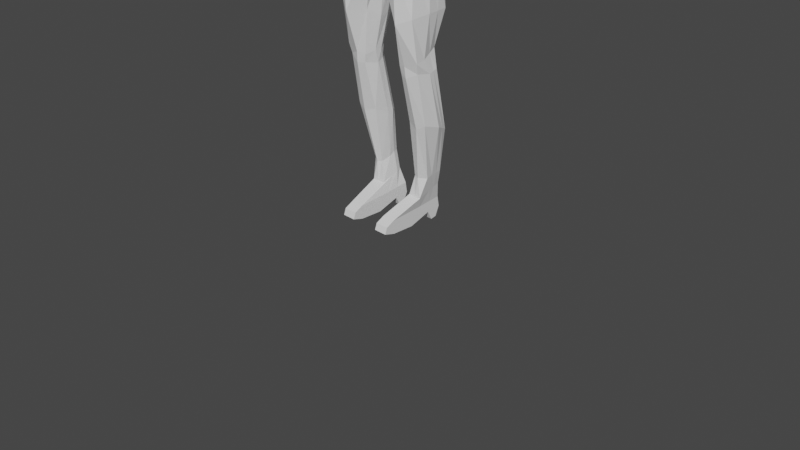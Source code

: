 # Source: walking.blend  (saved by Blender 2.80.75; exported with 4.5.12 LTS)
import bpy
from mathutils import Matrix  # noqa: F401  (used for matrix-valued properties, if any)

bpy.ops.wm.read_factory_settings(use_empty=True)
scene = bpy.context.scene
scene.name = 'Scene'

# ---- collections
col_collection = bpy.data.collections.new('Collection'); scene.collection.children.link(col_collection)

# ---- world
world_world = bpy.data.worlds.new('World'); scene.world = world_world
world_world.use_nodes = True; world_world.node_tree.nodes.clear()
_N = world_world.node_tree.nodes; _L = world_world.node_tree.links
n0 = _N.new('ShaderNodeOutputWorld'); n0.name = 'World Output'; n0.location = (300, 300)
n1 = _N.new('ShaderNodeBackground'); n1.name = 'Background'; n1.location = (10, 300)
n1.inputs[0].default_value = (0.05088, 0.05088, 0.05088, 1.0)
_L.new(n1.outputs[0], n0.inputs[0])
n0.is_active_output = True
world_world.color = (0.05088, 0.05088, 0.05088)
world_world.use_sun_shadow = False
world_world.sun_shadow_jitter_overblur = 0.0

# ---- cameras
cam_camera = bpy.data.cameras.new('Camera')
cam_camera.clip_end = 100.0
cam_camera.ortho_scale = 7.314

# ---- meshes
me_cube = bpy.data.meshes.new('Cube')
me_cube.from_pydata([(-0.2588, -0.2378, 3.463), (-0.2626, -0.2305, 3.72), (-0.2278, 0.2073, 3.456), (-0.2214, 0.2184, 3.578), (1.124e-18, 0.3099, 4.006), (-0.004493, -0.2829, 3.995), (-0.3076, 0.2747, 3.974), (-0.3454, -0.2459, 3.984), (4.385e-17, 0.2187, 3.42), (-3.936e-17, 0.2187, 3.604), (4.966e-17, -0.3386, 3.446), (2.249e-18, -0.3149, 3.792), (-0.3411, -0.1792, 4.149), (-0.3386, 0.2795, 4.145), (1.124e-18, 0.2795, 4.196), (3.373e-18, -0.2289, 4.206), (-0.2873, -0.05104, 4.48), (-0.2667, 0.1642, 4.488), (-2.249e-18, 0.1529, 4.51), (-6.747e-18, -0.06681, 4.49), (4.966e-17, -0.3386, 3.446), (2.249e-18, -0.3149, 3.792), (-0.3886, 0.2664, 3.141), (-0.3283, -0.2612, 3.187), (-0.09944, 0.278, 2.899), (4.966e-17, -0.3695, 2.788), (4.966e-17, -0.3695, 2.788), (-0.48, 0.1025, 2.705), (-0.4631, -0.2618, 2.687), (-0.1221, 0.1573, 2.688), (-0.06864, -0.2954, 2.667), (-0.4465, 0.01935, 1.898), (-0.4671, -0.2183, 1.787), (-0.2061, -0.007127, 1.794), (-0.2361, -0.2142, 1.72), (-0.3718, 0.1959, 0.5948), (-0.3718, 0.02527, 0.5571), (-0.2433, 0.1943, 0.6349), (-0.2387, -0.01175, 0.5616), (-0.3334, 0.2096, 0.4436), (-0.3334, -0.03778, 0.3483), (-0.2075, 0.2037, 0.4413), (-0.1868, -0.03778, 0.3484), (-0.434, 0.2313, 3.066), (-0.3984, -0.2829, 3.01), (-0.03552, -0.3579, 2.752), (-0.448, 0.1781, 1.061), (-0.4593, -0.1004, 1.157), (-0.2406, -0.08905, 1.143), (-0.2412, 0.1603, 1.085), (-0.3036, 0.108, 0.1479), (-0.3036, -0.3547, 0.06444), (-0.1569, 0.108, 0.1481), (-0.1569, -0.3547, 0.06458), (-0.4642, -0.282, 2.209), (-0.1808, -0.2358, 2.17), (-0.5191, 0.08166, 2.264), (-0.1804, 0.07202, 2.13), (-0.2934, 0.2636, 3.219), (-0.2874, -0.2469, 3.304), (4.966e-17, -0.3541, 3.117), (6.802e-17, 0.3134, 2.982), (-0.4493, -0.1937, 1.683), (-0.2407, 0.02061, 1.695), (-0.4809, 0.01991, 1.702), (-0.2539, -0.2064, 1.632), (-0.1234, 0.2263, 3.431), (-0.192, 0.3099, 4.02), (-0.1402, -0.3149, 3.756), (-0.2079, -0.2924, 4.019), (-0.1402, 0.2187, 3.568), (-0.1492, -0.3386, 3.446), (-0.1807, 0.2795, 4.169), (-0.1807, -0.2289, 4.179), (-0.1322, 0.1529, 4.574), (-0.1322, -0.06681, 4.554), (-0.1492, -0.3386, 3.446), (-0.1402, -0.3149, 3.756), (-0.1978, 0.3439, 2.896), (-0.2071, -0.3695, 3.066), (-0.3245, 0.1676, 2.678), (-0.3245, -0.3897, 2.704), (-0.3368, 0.05093, 1.817), (-0.3266, -0.2426, 1.738), (-0.3021, 0.2048, 0.6085), (-0.2917, -0.027, 0.5545), (-0.265, 0.2096, 0.4437), (-0.265, -0.03778, 0.3483), (-0.2747, -0.3791, 2.953), (-0.3273, 0.2996, 2.85), (-0.363, -0.1224, 1.103), (-0.3577, 0.2279, 1.011), (-0.2352, 0.108, 0.148), (-0.2352, -0.3547, 0.06451), (-0.333, 0.1502, 2.194), (-0.333, -0.3649, 2.154), (-0.1672, 0.3867, 3.041), (-0.1672, -0.3541, 3.269), (-0.3397, 0.06578, 1.741), (-0.3339, -0.2317, 1.623), (-0.2803, -0.05707, 3.452), (-0.2626, -0.04811, 3.63), (-0.3597, -0.002532, 4.031), (1.124e-18, -0.002532, 4.006), (-1.855e-17, -0.04811, 3.698), (4.676e-17, -0.05992, 3.433), (-0.3386, 0.02532, 4.15), (2.249e-18, 0.02532, 4.201), (-0.2795, 0.04304, 4.5), (-4.498e-18, 0.04304, 4.5), (-0.4089, -0.05637, 3.224), (-0.0002641, -0.05627, 2.778), (-0.5335, -0.1381, 2.686), (-0.06723, -0.111, 2.693), (-0.4705, -0.1278, 1.814), (-0.1905, -0.1268, 1.752), (-0.3718, 0.08741, 0.5775), (-0.2242, 0.0863, 0.5963), (-0.3334, 0.08591, 0.396), (-0.1868, 0.08591, 0.3961), (-0.04698, -0.07813, 2.723), (-0.4933, -0.07781, 3.1), (-0.2131, 0.05522, 1.072), (-0.4871, 0.05522, 1.114), (-0.3036, -0.1162, 0.0665), (-0.1569, -0.1162, 0.06663), (-0.1302, -0.1073, 2.094), (-0.5103, -0.1073, 2.244), (6.503e-17, -0.01421, 3.021), (-0.3333, -0.01536, 3.283), (-0.4809, -0.06517, 1.668), (-0.199, -0.08459, 1.622), (-0.2352, -0.1162, 0.06656), (-0.1322, 0.04304, 4.564), (-0.3038, -0.3604, 0.2083), (-0.1571, -0.3604, 0.2084), (-0.3038, 0.2384, 0.278), (-0.1571, 0.2384, 0.2782), (-0.2354, 0.2384, 0.2781), (-0.2354, -0.3604, 0.2083), (-0.1571, -0.00403, 0.2453), (-0.3038, -0.00403, 0.2452), (-0.2352, -0.47, 0.09409), (-0.1569, -0.47, 0.09416), (-0.3038, -0.4473, 0.1605), (-0.3036, -0.47, 0.09403), (-0.2354, -0.4473, 0.1606), (-0.1572, -0.4473, 0.1606), (-0.2351, 0.1557, 0.05517), (-0.3034, 0.1557, 0.05511), (-0.3037, 0.2149, 0.06921), (-0.1568, 0.1557, 0.05525), (-0.2353, 0.2149, 0.06927), (-0.157, 0.2149, 0.06934), (-0.3037, 0.2564, 0.1709), (-0.3035, 0.1334, 0.09849), (-0.2353, 0.2564, 0.171), (-0.1569, 0.1334, 0.09863), (-0.1571, 0.2564, 0.171), (-0.2351, 0.1334, 0.09856), (-4.685e-18, -0.4035, 5.462), (2.889e-17, -0.3262, 4.736), (2.343e-18, 0.3578, 5.494), (1.406e-17, 0.3543, 4.669), (-0.3191, -0.3262, 4.796), (-0.3478, -0.367, 5.424), (-0.2917, 0.3403, 4.703), (-0.3492, 0.3183, 5.458), (0.0, -0.4387, 4.96), (3.123e-18, -0.4739, 5.267), (-2.421e-17, 0.4985, 4.851), (3.904e-18, 0.5161, 5.27), (-0.3689, -0.4182, 4.942), (-0.393, -0.4257, 5.296), (-0.3836, 0.413, 5.33), (-0.3542, 0.4689, 4.892), (-7.809e-19, 0.189, 5.605), (-4.685e-18, -0.2171, 5.637), (-0.241, 0.1865, 5.55), (-0.2374, -0.2171, 5.576), (-6.247e-18, 0.5336, 5.064), (-0.3941, 0.4498, 5.111), (-6.247e-18, -0.393, 5.064), (-0.3597, -0.4009, 5.056), (2.147e-17, 0.01407, 4.702), (-1.171e-18, -0.02286, 5.478), (-0.3191, 0.01407, 4.762), (-0.3508, -0.02286, 5.457), (-0.4176, 0.02989, 4.867), (-0.4176, 0.0211, 5.286), (-5.466e-18, -0.01407, 5.634), (-0.2374, -0.01407, 5.572), (-0.4387, 0.07033, 5.054), (-0.2152, -0.3262, 4.776), (-0.1575, 0.3681, 5.503), (-0.1628, 0.3679, 4.679), (-0.2365, -0.4035, 5.448), (-0.2815, -0.4387, 4.934), (-0.2815, -0.4739, 5.279), (-0.2105, 0.5135, 4.851), (-0.2224, 0.5173, 5.285), (-0.1601, 0.189, 5.589), (-0.1601, -0.2171, 5.596), (-0.2216, 0.5503, 5.065), (-0.2958, -0.393, 5.057), (-0.1546, -0.01414, 5.626), (-0.2152, 0.01407, 4.743), (-0.6123, 0.02468, 4.197), (-0.5872, 0.2312, 4.204), (-0.4618, 0.0424, 4.398), (-0.4776, 0.1724, 4.38), (-0.4705, -0.06322, 4.378), (-0.6147, -0.1429, 4.199), (-0.6837, 0.2637, 3.561), (-0.6912, 0.4127, 3.576), (-0.7038, 0.149, 3.593), (-0.8366, 0.2595, 3.665), (-0.8526, 0.3488, 3.655), (-0.8445, 0.1647, 3.654), (-1.142, 0.1225, 2.924), (-2.249e-18, 0.1391, 4.659), (-0.1136, 0.1391, 4.69), (-4.498e-18, 0.02926, 4.649), (-0.7026, 0.2664, 3.485), (-0.7308, 0.412, 3.504), (-0.7393, 0.1926, 3.488), (-0.9234, 0.2657, 3.548), (-0.9076, 0.3908, 3.549), (-0.9245, 0.1649, 3.528), (-1.054, 0.1027, 2.815), (-1.087, 0.2215, 2.867), (-1.066, 0.07106, 2.812), (-1.154, 0.1228, 2.889), (-1.171, 0.2198, 2.896), (-1.159, 0.07041, 2.87), (-1.053, 0.1268, 2.663), (-1.096, 0.2447, 2.707), (-1.099, 0.06331, 2.693), (-1.318, 0.1261, 2.721), (-1.29, 0.2297, 2.722), (-1.291, 0.04183, 2.695), (-8.916e-18, -0.0464, 4.649), (-0.1136, -0.0464, 4.679), (-0.1136, 0.02926, 4.68), (-0.2661, -0.236, 3.382), (4.966e-17, -0.3463, 3.281), (0.0004381, 0.2859, 3.195), (-0.2479, 0.2552, 3.32), (-0.1571, -0.3478, 3.358), (-0.145, 0.3134, 3.252), (-0.2964, -0.03707, 3.37), (5.589e-17, -0.03707, 3.227), (-0.3508, 0.1675, 5.465), (-0.3859, 0.2494, 4.879), (-0.4176, 0.2686, 5.287), (-0.2374, 0.08747, 5.57), (-0.4387, 0.302, 5.054), (1.776e-17, 0.1842, 4.686), (5.856e-19, 0.1675, 5.486), (-0.3191, 0.1842, 4.746), (-5.856e-18, 0.08747, 5.632), (-0.2152, 0.1842, 4.726), (-0.1521, 0.09724, 5.614), (2.662e-17, -0.2221, 4.726), (-3.61e-18, -0.2871, 5.467), (-0.3191, -0.2221, 4.785), (-4.924e-18, -0.155, 5.636), (-0.3508, -0.2871, 5.446), (-0.4176, -0.2953, 4.905), (-0.4176, -0.3224, 5.285), (-0.2374, -0.155, 5.575), (-0.4387, -0.2512, 5.054), (-0.1554, -0.1551, 5.609), (-0.2152, -0.2221, 4.766), (-0.3508, -0.155, 5.451), (-0.4176, -0.1327, 4.886), (-0.4176, -0.1507, 5.285), (-0.2374, -0.08454, 5.573), (-0.4387, -0.09045, 5.054), (2.405e-17, -0.104, 4.714), (-2.391e-18, -0.155, 5.472), (-0.3191, -0.104, 4.774), (-5.195e-18, -0.08454, 5.635), (-0.155, -0.08461, 5.617), (-0.2152, -0.104, 4.754), (-0.3639, -0.44, 5.173), (-1.562e-18, -0.4334, 5.165), (-0.2886, -0.4334, 5.168), (-0.4281, -0.2868, 5.169), (-0.4281, -0.1206, 5.17), (-0.03269, -0.3262, 4.742), (-0.02394, 0.3594, 5.495), (-0.03198, 0.5008, 4.851), (-0.03379, 0.5162, 5.272), (-0.02432, 0.189, 5.603), (-0.03367, 0.5362, 5.064), (-0.02349, -0.01408, 5.632), (-0.02473, 0.3564, 4.671), (-0.03593, -0.4035, 5.46), (-0.04278, -0.4387, 4.956), (-0.04278, -0.4739, 5.269), (-0.02432, -0.2171, 5.631), (-0.04494, -0.393, 5.063), (-0.03269, 0.01407, 4.709), (-0.02311, 0.08895, 5.629), (-0.03269, 0.1842, 4.692), (-0.02361, -0.155, 5.632), (-0.03269, -0.2221, 4.732), (-0.03269, -0.104, 4.72), (-0.02355, -0.08455, 5.632), (-0.04386, -0.4334, 5.166), (-0.08396, 0.3613, 4.674), (-0.122, -0.4035, 5.455), (-0.1452, -0.4387, 4.947), (-0.1452, -0.4739, 5.273), (-0.08257, -0.2171, 5.616), (-0.1526, -0.393, 5.06), (-0.111, 0.01407, 4.723), (-0.111, 0.1842, 4.707), (-0.111, -0.2221, 4.746), (-0.111, -0.104, 4.735), (-0.1489, -0.4334, 5.166), (-0.111, -0.3262, 4.757), (-0.08126, 0.3631, 5.499), (-0.1086, 0.5062, 4.851), (-0.1147, 0.5167, 5.278), (-0.08257, 0.189, 5.597), (-0.1143, 0.5422, 5.064), (-0.07976, -0.01411, 5.63), (-0.07847, 0.09251, 5.623), (-0.08015, -0.155, 5.622), (-0.07995, -0.08458, 5.626), (-0.2626, 0.09238, 3.581), (-0.3597, 0.162, 4.031), (-0.3386, 0.1591, 4.148), (-0.2795, 0.1009, 4.505), (-0.04634, 0.08263, 2.734), (-0.2109, 0.1164, 1.08), (-0.1393, -0.0136, 2.11), (6.917e-17, 0.1892, 2.989), (-0.201, -0.02547, 1.662), (-0.2545, 0.08966, 3.454), (1.124e-18, 0.162, 4.006), (-2.951e-17, 0.09238, 3.649), (4.523e-17, 0.08679, 3.426), (1.657e-18, 0.1591, 4.198), (-3.314e-18, 0.1009, 4.505), (-0.4198, 0.1085, 3.179), (-0.0004031, 0.122, 2.775), (-0.5538, -0.02918, 2.698), (-0.06723, 0.0357, 2.686), (-0.4579, -0.05032, 1.858), (-0.1838, -0.06003, 1.756), (-0.3718, 0.1445, 0.5866), (-0.2265, 0.1435, 0.6314), (-0.3334, 0.151, 0.4211), (-0.1868, 0.151, 0.4212), (-0.4968, 0.0673, 3.088), (-0.4665, 0.1199, 1.086), (-0.3036, 0.001813, 0.1094), (-0.1569, 0.001813, 0.1095), (-0.5149, -0.007821, 2.254), (-0.3195, 0.1489, 3.252), (-0.4809, -0.02038, 1.686), (-0.2352, 0.001813, 0.1094), (-0.1322, 0.1009, 4.57), (-0.1571, 0.1236, 0.2626), (-0.3038, 0.1236, 0.2625), (-0.6123, 0.1585, 4.194), (-0.4618, 0.1002, 4.404), (-0.6788, 0.3406, 3.564), (-0.858, 0.3118, 3.658), (-0.1136, 0.0871, 4.685), (-3.314e-18, 0.0871, 4.655), (-0.7013, 0.3604, 3.493), (-0.9221, 0.3597, 3.555), (-1.082, 0.1723, 2.853), (-1.175, 0.1717, 2.911), (-1.056, 0.1916, 2.671), (-1.321, 0.191, 2.729), (-0.2829, 0.1168, 3.34), (-0.4009, 0.04261, 4.432), (-0.4065, -0.0377, 4.419), (-0.5362, -0.1978, 4.18), (-0.5209, 0.2791, 4.176), (-0.4138, 0.1596, 4.415), (-0.7827, 0.1209, 3.641), (-0.8084, 0.4123, 3.633), (-0.8822, 0.113, 3.52), (-0.8473, 0.4445, 3.541), (-1.128, 0.07063, 2.85), (-1.14, 0.2172, 2.91), (-1.235, -0.003896, 2.733), (-1.23, 0.1264, 2.702), (-1.235, 0.2495, 2.718), (-1.233, 0.1912, 2.71), (-0.4009, 0.1005, 4.438), (-0.3431, -0.05101, 4.454), (-0.4296, 0.2793, 4.161), (-0.3402, 0.165, 4.455), (-0.7497, 0.4125, 3.605), (-0.7759, 0.4465, 3.525), (-1.124, 0.2263, 2.892), (-1.142, 0.1266, 2.682), (-1.147, 0.2498, 2.698), (-0.3401, 0.04283, 4.466), (-0.4406, -0.2029, 4.165), (-0.7573, 0.099, 3.598), (-0.7917, 0.1032, 3.465), (-1.097, 0.07084, 2.831), (-1.147, -0.003681, 2.714), (-1.144, 0.1914, 2.691), (-0.3401, 0.1007, 4.471), (-1.423e-18, -0.1521, 4.34), (-0.3148, -0.1522, 4.309), (-0.3065, 0.2295, 4.306), (-4.743e-19, 0.2195, 4.345), (-0.1577, 0.2195, 4.361), (-0.1577, -0.1521, 4.357), (-9.487e-19, 0.03372, 4.343), (-0.5463, -0.1051, 4.284), (-0.5352, 0.2033, 4.287), (-0.541, 0.03308, 4.292), (-0.541, 0.1309, 4.293), (-6.989e-19, 0.1315, 4.344), (-0.4702, 0.2225, 4.289), (-0.4667, -0.1385, 4.297), (-0.3886, -0.1447, 4.305), (-0.3872, 0.2251, 4.3), (-0.3891, 0.2661, 3.14), (-0.3876, 0.2668, 3.139), (-1.147, 0.06743, 2.905), (-1.048, 0.06957, 2.848), (-1.035, 0.1035, 2.851), (-1.068, 0.2238, 2.901), (-1.156, 0.221, 2.931), (-1.061, 0.1745, 2.887), (-1.162, 0.1738, 2.945), (-1.115, 0.06478, 2.886), (-1.124, 0.2215, 2.944), (-1.08, 0.06444, 2.865), (-1.105, 0.2302, 2.926)], [(20, 26), (344, 105), (128, 339), (8, 344)], [(341, 332, 3, 2), (102, 7, 12, 106), (70, 3, 6, 67), (418, 413, 19, 75), (68, 11, 5, 69), (343, 9, 4, 342), (101, 1, 7, 102), (66, 70, 9, 8), (69, 5, 15, 73), (67, 6, 13, 72), (342, 4, 14, 345), (133, 108, 16, 75), (106, 12, 215, 213), (424, 416, 18, 346), (417, 415, 17, 74), (362, 58, 22, 347), (10, 11, 21, 20), (71, 10, 20, 76), (357, 43, 27, 349), (97, 59, 23, 79), (96, 61, 24, 78), (79, 23, 44, 88), (95, 54, 32, 83), (120, 45, 30, 113), (80, 89, 78, 29), (88, 44, 28, 81), (358, 46, 35, 353), (361, 56, 31, 351), (126, 55, 34, 115), (94, 57, 33, 82), (117, 38, 42, 119), (122, 48, 38, 117), (91, 49, 37, 84), (90, 47, 36, 85), (134, 51, 145, 144), (84, 37, 41, 86), (85, 36, 40, 87), (353, 35, 39, 355), (111, 25, 45, 120), (347, 22, 429, 43, 357), (99, 62, 47, 90), (98, 63, 49, 91), (131, 65, 48, 122), (363, 64, 46, 358), (364, 92, 52, 360), (367, 136, 50, 359), (140, 135, 53, 125), (154, 156, 152, 150), (80, 29, 57, 94), (113, 30, 55, 126), (349, 27, 56, 361), (81, 28, 54, 95), (251, 245, 60, 128), (248, 244, 59, 97), (380, 247, 58, 362), (351, 31, 64, 363), (115, 34, 65, 131), (82, 33, 63, 98), (83, 32, 62, 99), (34, 83, 99, 65), (31, 82, 98, 64), (245, 248, 97, 60), (247, 249, 96, 58), (30, 81, 95, 55), (27, 80, 94, 56), (155, 154, 150, 149), (359, 50, 92, 364), (64, 98, 91, 46), (65, 99, 90, 48), (22, 430, 429), (38, 85, 87, 42), (35, 84, 86, 39), (139, 134, 144, 146), (48, 90, 85, 38), (46, 91, 84, 35), (56, 94, 82, 31), (45, 88, 81, 30), (43, 89, 80, 27), (55, 95, 83, 34), (25, 79, 88, 45), (58, 96, 430, 22), (60, 97, 79, 25), (0, 76, 77, 1), (20, 21, 77, 76), (416, 417, 74, 18), (18, 74, 221, 220), (4, 67, 72, 14), (7, 69, 73, 12), (2, 3, 70, 66), (1, 68, 69, 7), (414, 418, 75, 16), (11, 68, 77, 21), (9, 70, 67, 4), (19, 109, 222, 241), (51, 124, 132, 93), (352, 115, 131, 340), (32, 114, 130, 62), (244, 250, 129, 59), (28, 112, 127, 54), (350, 113, 126, 338), (366, 140, 125, 360), (134, 141, 124, 51), (93, 132, 125, 53), (62, 130, 123, 47), (340, 131, 122, 337), (23, 110, 121, 44), (348, 111, 120, 336), (36, 116, 118, 40), (337, 122, 117, 354), (354, 117, 119, 356), (338, 126, 115, 352), (54, 127, 114, 32), (47, 123, 116, 36), (336, 120, 113, 350), (44, 121, 112, 28), (59, 129, 110, 23), (413, 419, 109, 19), (382, 381, 209, 211), (365, 335, 108, 133), (5, 103, 107, 15), (332, 101, 102, 333), (11, 104, 103, 5), (333, 102, 106, 334), (0, 1, 101, 100), (40, 118, 141, 134), (356, 119, 140, 366), (42, 87, 139, 135), (39, 86, 138, 136), (86, 41, 137, 138), (119, 42, 135, 140), (355, 39, 136, 367), (87, 40, 134, 139), (146, 144, 145, 142), (147, 146, 142, 143), (51, 93, 142, 145), (93, 53, 143, 142), (53, 135, 147, 143), (135, 139, 146, 147), (152, 153, 151, 148), (150, 152, 148, 149), (158, 157, 151, 153), (156, 158, 153, 152), (157, 159, 148, 151), (159, 155, 149, 148), (92, 50, 155, 159), (52, 92, 159, 157), (138, 137, 158, 156), (137, 52, 157, 158), (50, 136, 154, 155), (136, 138, 156, 154), (293, 291, 162, 171), (259, 253, 175, 166), (307, 263, 161, 290), (287, 198, 173, 285), (254, 252, 167, 174), (193, 197, 172, 164), (198, 196, 165, 173), (297, 292, 170, 163), (258, 162, 176, 260), (272, 270, 179, 202), (267, 165, 179, 270), (298, 160, 177, 301), (194, 167, 178, 201), (292, 295, 180, 170), (253, 256, 181, 175), (197, 204, 183, 172), (275, 278, 192, 188), (252, 187, 191, 255), (262, 255, 191, 205), (280, 185, 190, 282), (276, 274, 187, 189), (305, 257, 184, 303), (281, 275, 188, 186), (259, 261, 206, 186), (329, 262, 205, 328), (313, 316, 204, 197), (175, 181, 203, 199), (323, 194, 201, 326), (165, 196, 202, 179), (330, 272, 202, 315), (166, 175, 199, 195), (314, 312, 196, 198), (322, 313, 197, 193), (321, 314, 198, 287), (265, 273, 193, 164), (174, 167, 194, 200), (422, 420, 211, 209), (423, 422, 209, 369), (426, 382, 211, 420), (398, 13, 214, 400), (425, 384, 208, 421), (396, 385, 210, 369), (373, 372, 243, 222), (383, 212, 218, 386), (334, 106, 213, 370), (212, 207, 216, 218), (368, 208, 217, 371), (216, 226, 228, 218), (387, 389, 227, 217), (407, 408, 225, 215), (213, 215, 225, 223), (433, 432, 231, 229), (431, 219, 232, 234), (365, 133, 243, 372), (222, 243, 242, 241), (390, 234, 240, 392), (402, 230, 236, 404), (441, 434, 230, 402), (438, 431, 234, 390), (437, 435, 233, 377), (436, 433, 229, 376), (393, 392, 240, 238), (395, 393, 238, 379), (377, 233, 239, 379), (376, 229, 235, 378), (234, 232, 238, 240), (229, 231, 237, 235), (370, 213, 223, 374), (371, 375, 226, 216), (346, 18, 220, 373), (75, 19, 241, 242), (133, 75, 242, 243), (0, 100, 250, 244), (2, 66, 249, 247), (10, 71, 248, 245), (341, 2, 247, 380), (71, 0, 244, 248), (105, 10, 245, 251), (326, 201, 262, 329), (166, 195, 261, 259), (297, 163, 257, 305), (201, 178, 255, 262), (167, 252, 255, 178), (188, 192, 256, 253), (185, 258, 260, 190), (189, 187, 252, 254), (186, 188, 253, 259), (281, 284, 273, 265), (331, 283, 272, 330), (164, 172, 268, 265), (173, 165, 267, 269), (285, 173, 269, 288), (160, 264, 266, 177), (172, 183, 271, 268), (274, 267, 270, 277), (283, 277, 270, 272), (308, 279, 263, 307), (303, 184, 279, 308), (205, 191, 277, 283), (187, 274, 277, 191), (328, 205, 283, 331), (186, 206, 284, 281), (265, 268, 275, 281), (269, 267, 274, 276), (288, 269, 276, 289), (264, 280, 282, 266), (268, 271, 278, 275), (316, 321, 287, 204), (204, 287, 285, 183), (325, 327, 203, 200), (200, 203, 181, 174), (174, 181, 256, 254), (254, 256, 192, 189), (189, 192, 278, 276), (278, 271, 288, 289), (271, 183, 285, 288), (171, 180, 295, 293), (182, 286, 310, 302), (190, 296, 309, 282), (317, 303, 308, 320), (320, 308, 307, 319), (282, 309, 306, 266), (311, 297, 305, 318), (176, 294, 304, 260), (286, 169, 300, 310), (161, 168, 299, 290), (169, 160, 298, 300), (266, 306, 301, 177), (162, 291, 294, 176), (168, 182, 302, 299), (260, 304, 296, 190), (318, 305, 303, 317), (324, 327, 295, 292), (312, 298, 301, 315), (311, 324, 292, 297), (319, 307, 290, 322), (325, 323, 291, 293), (200, 194, 323, 325), (273, 319, 322, 193), (195, 199, 324, 311), (196, 312, 315, 202), (199, 203, 327, 324), (261, 318, 317, 206), (195, 311, 318, 261), (284, 320, 319, 273), (206, 317, 320, 284), (293, 295, 327, 325), (302, 310, 321, 316), (296, 328, 331, 309), (309, 331, 330, 306), (294, 326, 329, 304), (310, 300, 314, 321), (290, 299, 313, 322), (300, 298, 312, 314), (306, 330, 315, 301), (291, 323, 326, 294), (299, 302, 316, 313), (304, 329, 328, 296), (100, 341, 380, 250), (109, 346, 373, 222), (217, 227, 375, 371), (214, 370, 374, 224), (230, 376, 378, 236), (232, 377, 379, 238), (394, 395, 379, 239), (434, 436, 376, 230), (219, 437, 377, 232), (74, 365, 372, 221), (207, 368, 371, 216), (13, 334, 370, 214), (220, 221, 372, 373), (381, 396, 369, 209), (421, 423, 369, 210), (118, 355, 367, 141), (41, 356, 366, 137), (6, 333, 334, 13), (3, 332, 333, 6), (74, 17, 335, 365), (61, 339, 348, 24), (57, 338, 352, 33), (37, 354, 356, 41), (49, 337, 354, 37), (63, 340, 337, 49), (137, 366, 360, 52), (29, 350, 338, 57), (33, 352, 340, 63), (124, 359, 364, 132), (114, 351, 363, 130), (250, 380, 362, 129), (112, 349, 361, 127), (141, 367, 359, 124), (132, 364, 360, 125), (130, 363, 358, 123), (110, 347, 357, 121), (116, 353, 355, 118), (127, 361, 351, 114), (123, 358, 353, 116), (121, 357, 349, 112), (129, 362, 347, 110), (419, 424, 346, 109), (103, 342, 345, 107), (104, 343, 342, 103), (100, 101, 332, 341), (405, 412, 396, 381), (404, 411, 395, 394), (411, 403, 393, 395), (403, 410, 392, 393), (440, 438, 390, 409), (435, 439, 391, 233), (233, 391, 394, 239), (409, 390, 392, 410), (218, 228, 388, 386), (400, 401, 389, 387), (406, 383, 386, 407), (412, 399, 385, 396), (428, 398, 384, 425), (208, 384, 387, 217), (427, 397, 382, 426), (397, 405, 381, 382), (16, 108, 405, 397), (414, 16, 397, 427), (415, 13, 398, 428), (335, 17, 399, 412), (12, 406, 407, 215), (214, 224, 401, 400), (231, 409, 410, 237), (432, 440, 409, 231), (235, 237, 410, 403), (378, 235, 403, 411), (236, 378, 411, 404), (108, 335, 412, 405), (439, 441, 402, 391), (391, 402, 404, 394), (386, 388, 408, 407), (384, 398, 400, 387), (17, 415, 428, 399), (12, 414, 427, 406), (406, 427, 426, 383), (399, 428, 425, 385), (107, 345, 424, 419), (208, 368, 423, 421), (385, 425, 421, 210), (383, 426, 420, 212), (368, 207, 422, 423), (207, 212, 420, 422), (15, 107, 419, 413), (12, 73, 418, 414), (14, 72, 417, 416), (72, 13, 415, 417), (345, 14, 416, 424), (73, 15, 413, 418), (249, 66, 8, 246), (96, 249, 246, 61), (348, 336, 29), (350, 29, 336), (24, 348, 29, 78), (389, 401, 441, 439), (429, 430, 78, 89, 43), (430, 96, 78), (225, 408, 440, 432), (227, 389, 439, 435), (408, 388, 438, 440), (226, 375, 437, 219), (224, 374, 436, 434), (374, 223, 433, 436), (375, 227, 435, 437), (388, 228, 431, 438), (401, 224, 434, 441), (228, 226, 219, 431), (223, 225, 432, 433)])
_uv = me_cube.uv_layers.new(name='UVMap')
_uv.uv.foreach_set('vector', [0.375, 0.1908, 0.625, 0.1908, 0.625, 0.25, 0.375, 0.25, 0.625, 0.125, 0.625, 0.0, 0.625, 0.0, 0.625, 0.125, 0.625, 0.3083, 0.625, 0.25, 0.625, 0.25, 0.625, 0.3083, 0.625, 0.9417, 0.625, 0.875, 0.625, 0.875, 0.625, 0.9417, 0.625, 0.9417, 0.625, 0.875, 0.625, 0.875, 0.625, 0.9417, 0.0, 0.0, 0.0, 0.0, 0.0, 0.0, 0.0, 0.0, 0.625, 0.125, 0.625, 0.0, 0.625, 0.0, 0.625, 0.125, 0.375, 0.3083, 0.625, 0.3083, 0.625, 0.375, 0.375, 0.375, 0.625, 0.9417, 0.625, 0.875, 0.625, 0.875, 0.625, 0.9417, 0.625, 0.3083, 0.625, 0.25, 0.625, 0.25, 0.625, 0.3083, 0.0, 0.0, 0.0, 0.0, 0.0, 0.0, 0.0, 0.0, 0.8167, 0.625, 0.875, 0.625, 0.875, 0.75, 0.8167, 0.75, 0.625, 0.125, 0.625, 0.0, 0.625, 0.0, 0.625, 0.125, 0.0, 0.0, 0.0, 0.0, 0.0, 0.0, 0.0, 0.0, 0.625, 0.3083, 0.625, 0.25, 0.625, 0.25, 0.625, 0.3083, 0.375, 0.1908, 0.375, 0.25, 0.375, 0.25, 0.375, 0.1908, 0.0, 0.0, 0.0, 0.0, 0.0, 0.0, 0.0, 0.0, 0.0, 0.0, 0.0, 0.0, 0.0, 0.0, 0.0, 0.0, 0.375, 0.1908, 0.375, 0.25, 0.375, 0.25, 0.375, 0.1908, 0.0, 0.0, 0.0, 0.0, 0.0, 0.0, 0.0, 0.0, 0.375, 0.3083, 0.375, 0.375, 0.375, 0.375, 0.375, 0.3083, 0.0, 0.0, 0.0, 0.0, 0.0, 0.0, 0.0, 0.0, 0.0, 0.0, 0.0, 0.0, 0.0, 0.0, 0.0, 0.0, 0.0, 0.0, 0.0, 0.0, 0.0, 0.0, 0.0, 0.0, 0.375, 0.3083, 0.375, 0.3083, 0.375, 0.3083, 0.375, 0.375, 0.0, 0.0, 0.0, 0.0, 0.0, 0.0, 0.0, 0.0, 0.375, 0.1908, 0.375, 0.25, 0.375, 0.25, 0.375, 0.1908, 0.375, 0.1908, 0.375, 0.25, 0.375, 0.25, 0.375, 0.1908, 0.0, 0.0, 0.0, 0.0, 0.0, 0.0, 0.0, 0.0, 0.375, 0.3083, 0.375, 0.375, 0.375, 0.375, 0.375, 0.3083, 0.0, 0.0, 0.0, 0.0, 0.0, 0.0, 0.0, 0.0, 0.0, 0.0, 0.0, 0.0, 0.0, 0.0, 0.0, 0.0, 0.375, 0.3083, 0.375, 0.375, 0.375, 0.375, 0.375, 0.3083, 0.0, 0.0, 0.0, 0.0, 0.0, 0.0, 0.0, 0.0, 0.375, 0.0, 0.375, 0.0, 0.375, 0.0, 0.375, 0.0, 0.375, 0.3083, 0.375, 0.375, 0.375, 0.375, 0.375, 0.3083, 0.0, 0.0, 0.0, 0.0, 0.0, 0.0, 0.0, 0.0, 0.375, 0.1908, 0.375, 0.25, 0.375, 0.25, 0.375, 0.1908, 0.0, 0.0, 0.0, 0.0, 0.0, 0.0, 0.0, 0.0, 0.375, 0.1908, 0.375, 0.25, 0.375, 0.25, 0.375, 0.25, 0.375, 0.1908, 0.0, 0.0, 0.0, 0.0, 0.0, 0.0, 0.0, 0.0, 0.375, 0.3083, 0.375, 0.375, 0.375, 0.375, 0.375, 0.3083, 0.0, 0.0, 0.0, 0.0, 0.0, 0.0, 0.0, 0.0, 0.375, 0.1908, 0.375, 0.25, 0.375, 0.25, 0.375, 0.1908, 0.2862, 0.2353, 0.375, 0.3083, 0.375, 0.375, 0.2862, 0.2862, 0.375, 0.1908, 0.375, 0.25, 0.375, 0.25, 0.375, 0.1908, 0.0, 0.0, 0.0, 0.0, 0.0, 0.0, 0.0, 0.0, 0.375, 0.25, 0.375, 0.3083, 0.375, 0.3083, 0.375, 0.25, 0.375, 0.3083, 0.375, 0.375, 0.375, 0.375, 0.375, 0.3083, 0.0, 0.0, 0.0, 0.0, 0.0, 0.0, 0.0, 0.0, 0.375, 0.1908, 0.375, 0.25, 0.375, 0.25, 0.375, 0.1908, 0.0, 0.0, 0.0, 0.0, 0.0, 0.0, 0.0, 0.0, 0.0, 0.0, 0.0, 0.0, 0.0, 0.0, 0.0, 0.0, 0.0, 0.0, 0.0, 0.0, 0.0, 0.0, 0.0, 0.0, 0.375, 0.1908, 0.375, 0.25, 0.375, 0.25, 0.375, 0.1908, 0.375, 0.1908, 0.375, 0.25, 0.375, 0.25, 0.375, 0.1908, 0.0, 0.0, 0.0, 0.0, 0.0, 0.0, 0.0, 0.0, 0.375, 0.3083, 0.375, 0.375, 0.375, 0.375, 0.375, 0.3083, 0.0, 0.0, 0.0, 0.0, 0.0, 0.0, 0.0, 0.0, 0.0, 0.0, 0.0, 0.0, 0.0, 0.0, 0.0, 0.0, 0.375, 0.25, 0.375, 0.3083, 0.375, 0.3083, 0.375, 0.25, 0.0, 0.0, 0.0, 0.0, 0.0, 0.0, 0.0, 0.0, 0.375, 0.25, 0.375, 0.3083, 0.375, 0.3083, 0.375, 0.25, 0.0, 0.0, 0.0, 0.0, 0.0, 0.0, 0.0, 0.0, 0.375, 0.25, 0.375, 0.3083, 0.375, 0.3083, 0.375, 0.25, 0.375, 0.25, 0.375, 0.25, 0.375, 0.25, 0.375, 0.25, 0.2862, 0.1908, 0.375, 0.25, 0.375, 0.3083, 0.2862, 0.2353, 0.375, 0.25, 0.375, 0.3083, 0.375, 0.3083, 0.375, 0.25, 0.0, 0.0, 0.0, 0.0, 0.0, 0.0, 0.0, 0.0, 0.375, 0.25, 0.375, 0.2503, 0.375, 0.25, 0.0, 0.0, 0.0, 0.0, 0.0, 0.0, 0.0, 0.0, 0.375, 0.25, 0.375, 0.3083, 0.375, 0.3083, 0.375, 0.25, 0.0, 0.0, 0.0, 0.0, 0.0, 0.0, 0.0, 0.0, 0.0, 0.0, 0.0, 0.0, 0.0, 0.0, 0.0, 0.0, 0.375, 0.25, 0.375, 0.3083, 0.375, 0.3083, 0.375, 0.25, 0.375, 0.25, 0.375, 0.3083, 0.375, 0.3083, 0.375, 0.25, 0.0, 0.0, 0.0, 0.0, 0.0, 0.0, 0.0, 0.0, 0.375, 0.25, 0.375, 0.3083, 0.375, 0.3083, 0.375, 0.25, 0.0, 0.0, 0.0, 0.0, 0.0, 0.0, 0.0, 0.0, 0.0, 0.0, 0.0, 0.0, 0.0, 0.0, 0.0, 0.0, 0.375, 0.25, 0.375, 0.3083, 0.375, 0.2503, 0.375, 0.25, 0.0, 0.0, 0.0, 0.0, 0.0, 0.0, 0.0, 0.0, 0.375, 0.0, 0.375, 0.9417, 0.625, 0.9417, 0.625, 0.0, 0.375, 0.875, 0.625, 0.875, 0.625, 0.9417, 0.375, 0.9417, 0.625, 0.375, 0.625, 0.3083, 0.625, 0.3083, 0.625, 0.375, 0.625, 0.375, 0.625, 0.3083, 0.625, 0.3083, 0.625, 0.375, 0.625, 0.375, 0.625, 0.3083, 0.625, 0.3083, 0.625, 0.375, 0.625, 1.0, 0.625, 0.9417, 0.625, 0.9417, 0.625, 1.0, 0.375, 0.25, 0.625, 0.25, 0.625, 0.3083, 0.375, 0.3083, 0.625, 1.0, 0.625, 0.9417, 0.625, 0.9417, 0.625, 1.0, 0.625, 1.0, 0.625, 0.9417, 0.625, 0.9417, 0.625, 1.0, 0.625, 0.875, 0.625, 0.9417, 0.625, 0.9417, 0.625, 0.875, 0.625, 0.375, 0.625, 0.3083, 0.625, 0.3083, 0.625, 0.375, 0.0, 0.0, 0.0, 0.0, 0.0, 0.0, 0.0, 0.0, 0.0, 0.0, 0.1875, 0.125, 0.1875, 0.1541, 0.0, 0.0, 0.0, 0.0, 0.0, 0.0, 0.0, 0.0, 0.0, 0.0, 0.375, 0.0, 0.375, 0.125, 0.375, 0.125, 0.375, 0.0, 0.375, 7.807e-10, 0.375, 0.125, 0.375, 0.125, 0.375, 1.561e-09, 0.375, 0.0, 0.375, 0.125, 0.375, 0.125, 0.375, 0.0, 0.0, 0.0, 0.0, 0.0, 0.0, 0.0, 0.0, 0.0, 0.0, 0.0, 0.0, 0.0, 0.0, 0.0, 0.0, 0.0, 0.375, 0.0, 0.375, 0.125, 0.375, 0.125, 0.375, 0.0, 0.0, 0.0, 0.1875, 0.1541, 0.1875, 0.1875, 0.0, 0.0, 0.375, 0.0, 0.375, 0.125, 0.375, 0.125, 0.375, 0.0, 0.0, 0.0, 0.0, 0.0, 0.0, 0.0, 0.0, 0.0, 0.375, 0.0, 0.375, 0.125, 0.375, 0.125, 0.375, 0.0, 0.0, 0.0, 0.0, 0.0, 0.0, 0.0, 0.0, 0.0, 0.375, 0.0, 0.375, 0.125, 0.375, 0.125, 0.375, 0.0, 0.0, 0.0, 0.0, 0.0, 0.0, 0.0, 0.0, 0.0, 0.0, 0.0, 0.0, 0.0, 0.0, 0.0, 0.0, 0.0, 0.0, 0.0, 0.0, 0.0, 0.0, 0.0, 0.0, 0.0, 0.375, 0.0, 0.375, 0.125, 0.375, 0.125, 0.375, 0.0, 0.375, 0.0, 0.375, 0.125, 0.375, 0.125, 0.375, 0.0, 0.0, 0.0, 0.0, 0.0, 0.0, 0.0, 0.0, 0.0, 0.375, 0.0, 0.375, 0.125, 0.375, 0.125, 0.375, 0.0, 0.375, 1.561e-09, 0.375, 0.125, 0.375, 0.125, 0.375, 0.0, 0.0, 0.0, 0.0, 0.0, 0.0, 0.0, 0.0, 0.0, 0.875, 0.75, 0.875, 0.625, 0.875, 0.625, 0.875, 0.75, 0.8167, 0.5592, 0.875, 0.5592, 0.875, 0.625, 0.8167, 0.625, 0.0, 0.0, 0.0, 0.0, 0.0, 0.0, 0.0, 0.0, 0.625, 0.1908, 0.625, 0.125, 0.625, 0.125, 0.625, 0.1908, 0.0, 0.0, 0.0, 0.0, 0.0, 0.0, 0.0, 0.0, 0.625, 0.1908, 0.625, 0.125, 0.625, 0.125, 0.625, 0.1908, 0.375, 0.0, 0.625, 0.0, 0.625, 0.125, 0.375, 0.125, 0.375, 0.0, 0.375, 0.125, 0.375, 0.125, 0.375, 0.0, 0.0, 0.0, 0.0, 0.0, 0.0, 0.0, 0.0, 0.0, 0.0, 0.0, 0.0, 0.0, 0.0, 0.0, 0.0, 0.0, 0.375, 0.25, 0.375, 0.3083, 0.375, 0.3083, 0.375, 0.25, 0.375, 0.3083, 0.375, 0.375, 0.375, 0.375, 0.375, 0.3083, 0.0, 0.0, 0.0, 0.0, 0.0, 0.0, 0.0, 0.0, 0.375, 0.1908, 0.375, 0.25, 0.375, 0.25, 0.375, 0.1908, 0.0, 0.0, 0.0, 0.0, 0.0, 0.0, 0.0, 0.0, 0.0, 0.0, 0.0, 0.0, 0.0, 0.0, 0.0, 0.0, 0.0, 0.0, 0.0, 0.0, 0.0, 0.0, 0.0, 0.0, 0.0, 0.0, 0.0, 0.0, 0.0, 0.0, 0.0, 0.0, 0.0, 0.0, 0.0, 0.0, 0.0, 0.0, 0.0, 0.0, 0.0, 0.0, 0.0, 0.0, 0.0, 0.0, 0.0, 0.0, 0.0, 0.0, 0.0, 0.0, 0.0, 0.0, 0.0, 0.0, 0.375, 0.3083, 0.375, 0.375, 0.375, 0.375, 0.375, 0.3083, 0.375, 0.25, 0.375, 0.3083, 0.375, 0.3083, 0.375, 0.25, 0.0, 0.0, 0.0, 0.0, 0.0, 0.0, 0.0, 0.0, 0.375, 0.3083, 0.375, 0.375, 0.375, 0.375, 0.375, 0.3083, 0.375, 0.375, 0.375, 0.3083, 0.375, 0.3083, 0.375, 0.375, 0.375, 0.3083, 0.375, 0.25, 0.375, 0.25, 0.375, 0.3083, 0.375, 0.3083, 0.375, 0.25, 0.375, 0.25, 0.375, 0.3083, 0.375, 0.375, 0.375, 0.3083, 0.375, 0.3083, 0.375, 0.375, 0.375, 0.3083, 0.375, 0.375, 0.375, 0.375, 0.375, 0.3083, 0.0, 0.0, 0.0, 0.0, 0.0, 0.0, 0.0, 0.0, 0.375, 0.25, 0.375, 0.25, 0.375, 0.25, 0.375, 0.25, 0.375, 0.25, 0.375, 0.3083, 0.375, 0.3083, 0.375, 0.25, 0.5593, 0.3622, 0.625, 0.3622, 0.625, 0.375, 0.5593, 0.375, 0.375, 0.1875, 0.476, 0.1875, 0.476, 0.25, 0.375, 0.25, 0.2372, 0.7118, 0.25, 0.7118, 0.25, 0.75, 0.2372, 0.75, 0.5364, 0.9593, 0.5593, 0.9593, 0.5593, 1.0, 0.5364, 1.0, 0.5593, 0.1875, 0.625, 0.1875, 0.625, 0.25, 0.5593, 0.25, 0.375, 0.9593, 0.476, 0.9593, 0.476, 1.0, 0.375, 1.0, 0.5593, 0.9593, 0.625, 0.9593, 0.625, 1.0, 0.5593, 1.0, 0.375, 0.3622, 0.476, 0.3622, 0.476, 0.375, 0.375, 0.375, 0.0, 0.0, 0.0, 0.0, 0.0, 0.0, 0.0, 0.0, 0.8343, 0.7118, 0.875, 0.7118, 0.875, 0.75, 0.8343, 0.75, 0.625, 0.03824, 0.625, 0.0, 0.625, 0.0, 0.625, 0.03824, 0.625, 0.8878, 0.625, 0.875, 0.625, 0.875, 0.625, 0.8878, 0.625, 0.2907, 0.625, 0.25, 0.625, 0.25, 0.625, 0.2907, 0.476, 0.3622, 0.5135, 0.3622, 0.5135, 0.375, 0.476, 0.375, 0.476, 0.1875, 0.5135, 0.1875, 0.5135, 0.25, 0.476, 0.25, 0.476, 0.9593, 0.5135, 0.9593, 0.5135, 1.0, 0.476, 1.0, 0.476, 0.08162, 0.5135, 0.08162, 0.5135, 0.125, 0.476, 0.125, 0.625, 0.1875, 0.625, 0.125, 0.625, 0.125, 0.625, 0.1875, 0.8343, 0.5625, 0.875, 0.5625, 0.875, 0.625, 0.8343, 0.625, 0.0, 0.0, 0.0, 0.0, 0.0, 0.0, 0.0, 0.0, 0.5593, 0.08162, 0.625, 0.08162, 0.625, 0.125, 0.5593, 0.125, 0.2372, 0.5625, 0.25, 0.5625, 0.25, 0.625, 0.2372, 0.625, 0.375, 0.08162, 0.476, 0.08162, 0.476, 0.125, 0.375, 0.125, 0.125, 0.5625, 0.1657, 0.5625, 0.1657, 0.625, 0.125, 0.625, 0.7935, 0.5625, 0.8343, 0.5625, 0.8343, 0.625, 0.7935, 0.625, 0.476, 0.9185, 0.5135, 0.9185, 0.5135, 0.9593, 0.476, 0.9593, 0.476, 0.25, 0.5135, 0.25, 0.5135, 0.2907, 0.476, 0.2907, 0.625, 0.3315, 0.625, 0.2907, 0.625, 0.2907, 0.625, 0.3315, 0.625, 1.0, 0.625, 0.9593, 0.625, 0.9593, 0.625, 1.0, 0.7935, 0.7118, 0.8343, 0.7118, 0.8343, 0.75, 0.7935, 0.75, 0.375, 0.25, 0.476, 0.25, 0.476, 0.2907, 0.375, 0.2907, 0.5593, 0.9185, 0.625, 0.9185, 0.625, 0.9593, 0.5593, 0.9593, 0.375, 0.9185, 0.476, 0.9185, 0.476, 0.9593, 0.375, 0.9593, 0.5364, 0.9185, 0.5593, 0.9185, 0.5593, 0.9593, 0.5364, 0.9593, 0.125, 0.7118, 0.1657, 0.7118, 0.1657, 0.75, 0.125, 0.75, 0.5593, 0.25, 0.625, 0.25, 0.625, 0.2907, 0.5593, 0.2907, 0.625, 0.125, 0.625, 0.0, 0.625, 0.0, 0.625, 0.125, 0.625, 0.1908, 0.625, 0.125, 0.625, 0.125, 0.625, 0.1908, 0.625, 1.0, 0.625, 1.0, 0.625, 1.0, 0.625, 1.0, 0.625, 0.25, 0.625, 0.25, 0.625, 0.25, 0.625, 0.25, 0.625, 0.25, 0.625, 0.25, 0.625, 0.25, 0.625, 0.25, 0.875, 0.5592, 0.875, 0.5, 0.875, 0.5, 0.875, 0.5592, 0.75, 0.5592, 0.8167, 0.5592, 0.8167, 0.625, 0.75, 0.625, 0.625, 1.0, 0.625, 1.0, 0.625, 1.0, 0.625, 1.0, 0.625, 0.1908, 0.625, 0.125, 0.625, 0.125, 0.625, 0.1908, 0.625, 0.0, 0.625, 0.125, 0.625, 0.125, 0.625, 0.0, 0.625, 0.1908, 0.625, 0.25, 0.625, 0.25, 0.625, 0.1908, 0.625, 0.125, 0.625, 0.125, 0.625, 0.0, 0.625, 0.0, 0.625, 0.25, 0.625, 0.25, 0.625, 0.25, 0.625, 0.25, 0.625, 5.75e-05, 0.625, 0.6674, 0.625, 1.0, 0.625, 0.0, 0.625, 0.125, 0.625, 0.0, 0.625, 0.0, 0.625, 0.125, 0.625, 0.125, 0.625, 0.0, 0.625, 0.0, 0.625, 0.125, 0.625, 0.0, 0.625, 0.125, 0.625, 0.125, 0.625, 0.0, 0.8167, 0.5592, 0.8167, 0.625, 0.8167, 0.625, 0.8167, 0.5592, 0.75, 0.625, 0.8167, 0.625, 0.8167, 0.75, 0.75, 0.75, 0.625, 1.0, 0.625, 1.0, 0.625, 1.0, 0.625, 1.0, 0.625, 0.25, 0.625, 0.25, 0.625, 0.25, 0.625, 0.25, 0.625, 0.25, 0.625, 0.25, 0.625, 0.25, 0.625, 0.25, 0.625, 1.0, 0.625, 1.0, 0.625, 1.0, 0.625, 1.0, 0.625, 0.1908, 0.625, 0.25, 0.625, 0.25, 0.625, 0.1908, 0.625, 0.1908, 0.625, 0.125, 0.625, 0.125, 0.625, 0.1908, 0.625, 0.125, 0.625, 0.0, 0.625, 0.0, 0.625, 0.125, 0.625, 0.1908, 0.625, 0.125, 0.625, 0.125, 0.625, 0.1908, 0.625, 0.1908, 0.625, 0.25, 0.625, 0.25, 0.625, 0.1908, 0.625, 0.1908, 0.625, 0.125, 0.625, 0.125, 0.625, 0.1908, 0.625, 0.0, 0.625, 0.125, 0.625, 0.125, 0.625, 0.0, 0.625, 0.125, 0.625, 0.0, 0.625, 0.0, 0.625, 0.125, 0.625, 0.1908, 0.625, 0.125, 0.625, 0.125, 0.625, 0.1908, 0.625, 0.1908, 0.625, 0.1908, 0.625, 0.125, 0.625, 0.125, 0.0, 0.0, 0.0, 0.0, 0.0, 0.0, 0.0, 0.0, 0.625, 0.9417, 0.625, 0.875, 0.625, 0.875, 0.625, 0.9417, 0.8167, 0.625, 0.8167, 0.75, 0.8167, 0.75, 0.8167, 0.625, 0.375, 0.0, 0.375, 0.125, 0.375, 0.125, 0.375, 7.807e-10, 0.375, 0.25, 0.375, 0.3083, 0.375, 0.3083, 0.375, 0.25, 0.0, 0.0, 0.0, 0.0, 0.0, 0.0, 0.0, 0.0, 0.375, 0.1908, 0.375, 0.25, 0.375, 0.25, 0.375, 0.1908, 0.0, 0.0, 0.0, 0.0, 0.0, 0.0, 0.0, 0.0, 0.0, 0.0, 0.0, 0.0, 0.0, 0.0, 0.0, 0.0, 0.7935, 0.5, 0.8343, 0.5, 0.8343, 0.5625, 0.7935, 0.5625, 0.125, 0.5, 0.1657, 0.5, 0.1657, 0.5625, 0.125, 0.5625, 0.2372, 0.5, 0.25, 0.5, 0.25, 0.5625, 0.2372, 0.5625, 0.8343, 0.5, 0.875, 0.5, 0.875, 0.5625, 0.8343, 0.5625, 0.625, 0.25, 0.625, 0.1875, 0.625, 0.1875, 0.625, 0.25, 0.476, 0.125, 0.5135, 0.125, 0.5135, 0.1875, 0.476, 0.1875, 0.0, 0.0, 0.0, 0.0, 0.0, 0.0, 0.0, 0.0, 0.5593, 0.125, 0.625, 0.125, 0.625, 0.1875, 0.5593, 0.1875, 0.375, 0.125, 0.476, 0.125, 0.476, 0.1875, 0.375, 0.1875, 0.125, 0.6684, 0.1657, 0.6684, 0.1657, 0.7118, 0.125, 0.7118, 0.7935, 0.6684, 0.8343, 0.6684, 0.8343, 0.7118, 0.7935, 0.7118, 0.375, 0.0, 0.476, 0.0, 0.476, 0.03824, 0.375, 0.03824, 0.5593, 0.0, 0.625, 0.0, 0.625, 0.03824, 0.5593, 0.03824, 0.5364, 0.0, 0.5593, 0.0, 0.5593, 0.03824, 0.5364, 0.03824, 0.0, 0.0, 0.0, 0.0, 0.0, 0.0, 0.0, 0.0, 0.476, 0.0, 0.5135, 0.0, 0.5135, 0.03824, 0.476, 0.03824, 0.625, 0.08162, 0.625, 0.03824, 0.625, 0.03824, 0.625, 0.08162, 0.8343, 0.6684, 0.875, 0.6684, 0.875, 0.7118, 0.8343, 0.7118, 0.2372, 0.6684, 0.25, 0.6684, 0.25, 0.7118, 0.2372, 0.7118, 0.2372, 0.625, 0.25, 0.625, 0.25, 0.6684, 0.2372, 0.6684, 0.8343, 0.625, 0.875, 0.625, 0.875, 0.6684, 0.8343, 0.6684, 0.625, 0.125, 0.625, 0.08162, 0.625, 0.08162, 0.625, 0.125, 0.7935, 0.625, 0.8343, 0.625, 0.8343, 0.6684, 0.7935, 0.6684, 0.125, 0.625, 0.1657, 0.625, 0.1657, 0.6684, 0.125, 0.6684, 0.375, 0.03824, 0.476, 0.03824, 0.476, 0.08162, 0.375, 0.08162, 0.5593, 0.03824, 0.625, 0.03824, 0.625, 0.08162, 0.5593, 0.08162, 0.5364, 0.03824, 0.5593, 0.03824, 0.5593, 0.08162, 0.5364, 0.08162, 0.0, 0.0, 0.0, 0.0, 0.0, 0.0, 0.0, 0.0, 0.476, 0.03824, 0.5135, 0.03824, 0.5135, 0.08162, 0.476, 0.08162, 0.5135, 0.9185, 0.5364, 0.9185, 0.5364, 0.9593, 0.5135, 0.9593, 0.5135, 0.9593, 0.5364, 0.9593, 0.5364, 1.0, 0.5135, 1.0, 0.5593, 0.3315, 0.5135, 0.3315, 0.5135, 0.2907, 0.5593, 0.2907, 0.5593, 0.2907, 0.5135, 0.2907, 0.5135, 0.25, 0.5593, 0.25, 0.5593, 0.25, 0.5135, 0.25, 0.5135, 0.1875, 0.5593, 0.1875, 0.5593, 0.1875, 0.5135, 0.1875, 0.5135, 0.125, 0.5593, 0.125, 0.5593, 0.125, 0.5135, 0.125, 0.5135, 0.08162, 0.5593, 0.08162, 0.5135, 0.08162, 0.5135, 0.03824, 0.5364, 0.03824, 0.5364, 0.08162, 0.5135, 0.03824, 0.5135, 1.0, 0.5364, 0.0, 0.5364, 0.03824, 0.5593, 0.375, 0.5135, 0.375, 0.5135, 0.3622, 0.5593, 0.3622, 0.5135, 0.875, 0.5364, 0.875, 0.5364, 0.8878, 0.5135, 0.8878, 0.75, 0.625, 0.7628, 0.625, 0.7628, 0.6684, 0.75, 0.6684, 0.2065, 0.625, 0.2372, 0.625, 0.2372, 0.6684, 0.2065, 0.6684, 0.2065, 0.6684, 0.2372, 0.6684, 0.2372, 0.7118, 0.2065, 0.7118, 0.75, 0.6684, 0.7628, 0.6684, 0.7628, 0.7118, 0.75, 0.7118, 0.2065, 0.5, 0.2372, 0.5, 0.2372, 0.5625, 0.2065, 0.5625, 0.75, 0.5, 0.7628, 0.5, 0.7628, 0.5625, 0.75, 0.5625, 0.5364, 0.875, 0.5593, 0.875, 0.5593, 0.8878, 0.5364, 0.8878, 0.375, 0.875, 0.476, 0.875, 0.476, 0.8878, 0.375, 0.8878, 0.5593, 0.875, 0.625, 0.875, 0.625, 0.8878, 0.5593, 0.8878, 0.75, 0.7118, 0.7628, 0.7118, 0.7628, 0.75, 0.75, 0.75, 0.625, 0.375, 0.625, 0.3622, 0.625, 0.3622, 0.625, 0.375, 0.476, 0.875, 0.5135, 0.875, 0.5135, 0.8878, 0.476, 0.8878, 0.75, 0.5625, 0.7628, 0.5625, 0.7628, 0.625, 0.75, 0.625, 0.2065, 0.5625, 0.2372, 0.5625, 0.2372, 0.625, 0.2065, 0.625, 0.476, 0.3315, 0.5135, 0.3315, 0.5135, 0.3622, 0.476, 0.3622, 0.625, 0.9185, 0.625, 0.8878, 0.625, 0.8878, 0.625, 0.9185, 0.375, 0.3315, 0.476, 0.3315, 0.476, 0.3622, 0.375, 0.3622, 0.2065, 0.7118, 0.2372, 0.7118, 0.2372, 0.75, 0.2065, 0.75, 0.5593, 0.3315, 0.625, 0.3315, 0.625, 0.3622, 0.5593, 0.3622, 0.5593, 0.2907, 0.625, 0.2907, 0.625, 0.3315, 0.5593, 0.3315, 0.1657, 0.7118, 0.2065, 0.7118, 0.2065, 0.75, 0.1657, 0.75, 0.375, 0.2907, 0.476, 0.2907, 0.476, 0.3315, 0.375, 0.3315, 0.625, 0.9593, 0.625, 0.9185, 0.625, 0.9185, 0.625, 0.9593, 0.476, 0.2907, 0.5135, 0.2907, 0.5135, 0.3315, 0.476, 0.3315, 0.1657, 0.5625, 0.2065, 0.5625, 0.2065, 0.625, 0.1657, 0.625, 0.1657, 0.5, 0.2065, 0.5, 0.2065, 0.5625, 0.1657, 0.5625, 0.1657, 0.6684, 0.2065, 0.6684, 0.2065, 0.7118, 0.1657, 0.7118, 0.1657, 0.625, 0.2065, 0.625, 0.2065, 0.6684, 0.1657, 0.6684, 0.5593, 0.3622, 0.5135, 0.3622, 0.5135, 0.3315, 0.5593, 0.3315, 0.5135, 0.8878, 0.5364, 0.8878, 0.5364, 0.9185, 0.5135, 0.9185, 0.7628, 0.625, 0.7935, 0.625, 0.7935, 0.6684, 0.7628, 0.6684, 0.7628, 0.6684, 0.7935, 0.6684, 0.7935, 0.7118, 0.7628, 0.7118, 0.7628, 0.5, 0.7935, 0.5, 0.7935, 0.5625, 0.7628, 0.5625, 0.5364, 0.8878, 0.5593, 0.8878, 0.5593, 0.9185, 0.5364, 0.9185, 0.375, 0.8878, 0.476, 0.8878, 0.476, 0.9185, 0.375, 0.9185, 0.5593, 0.8878, 0.625, 0.8878, 0.625, 0.9185, 0.5593, 0.9185, 0.7628, 0.7118, 0.7935, 0.7118, 0.7935, 0.75, 0.7628, 0.75, 0.625, 0.3622, 0.625, 0.3315, 0.625, 0.3315, 0.625, 0.3622, 0.476, 0.8878, 0.5135, 0.8878, 0.5135, 0.9185, 0.476, 0.9185, 0.7628, 0.5625, 0.7935, 0.5625, 0.7935, 0.625, 0.7628, 0.625, 0.375, 0.125, 0.375, 0.1908, 0.375, 0.1908, 0.375, 0.125, 0.0, 0.0, 0.0, 0.0, 0.0, 0.0, 0.0, 0.0, 0.625, 0.25, 0.625, 0.25, 0.625, 0.1908, 0.625, 0.1908, 0.625, 0.25, 0.625, 0.1908, 0.625, 0.1908, 0.625, 0.25, 0.625, 0.25, 0.625, 0.1908, 0.625, 0.1908, 0.625, 0.25, 0.625, 0.125, 0.625, 0.1908, 0.625, 0.1908, 0.625, 0.125, 0.625, 0.25, 0.625, 0.1908, 0.625, 0.1908, 0.625, 0.25, 0.625, 0.25, 0.625, 0.1908, 0.625, 0.1908, 0.625, 0.25, 0.625, 0.125, 0.625, 0.1908, 0.625, 0.1908, 0.625, 0.125, 0.8167, 0.5, 0.8167, 0.5592, 0.8167, 0.5592, 0.8167, 0.5, 0.625, 0.125, 0.625, 0.1908, 0.625, 0.1908, 0.625, 0.125, 0.625, 0.25, 0.625, 0.1908, 0.625, 0.1908, 0.625, 0.25, 0.75, 0.5, 0.8167, 0.5, 0.8167, 0.5592, 0.75, 0.5592, 0.875, 0.625, 0.875, 0.5592, 0.875, 0.5592, 0.875, 0.625, 0.625, 0.25, 0.625, 0.1908, 0.625, 0.1908, 0.625, 0.25, 0.375, 0.125, 0.375, 0.1908, 0.375, 0.1908, 0.375, 0.125, 0.0, 0.0, 0.0, 0.0, 0.0, 0.0, 0.0, 0.0, 0.625, 0.25, 0.625, 0.1908, 0.625, 0.1908, 0.625, 0.25, 0.625, 0.25, 0.625, 0.1908, 0.625, 0.1908, 0.625, 0.25, 0.8167, 0.5, 0.875, 0.5, 0.875, 0.5592, 0.8167, 0.5592, 0.0, 0.0, 0.0, 0.0, 0.0, 0.0, 0.0, 0.0, 0.0, 0.0, 0.0, 0.0, 0.0, 0.0, 0.0, 0.0, 0.0, 0.0, 0.0, 0.0, 0.0, 0.0, 0.0, 0.0, 0.0, 0.0, 0.0, 0.0, 0.0, 0.0, 0.0, 0.0, 0.0, 0.0, 0.0, 0.0, 0.0, 0.0, 0.0, 0.0, 0.0, 0.0, 0.0, 0.0, 0.0, 0.0, 0.0, 0.0, 0.0, 0.0, 0.0, 0.0, 0.0, 0.0, 0.0, 0.0, 0.0, 0.0, 0.0, 0.0, 0.0, 0.0, 0.0, 0.0, 0.1875, 0.125, 0.2862, 0.1908, 0.2862, 0.2353, 0.1875, 0.1541, 0.375, 0.125, 0.375, 0.1908, 0.375, 0.1908, 0.375, 0.125, 0.375, 0.125, 0.375, 0.1908, 0.375, 0.1908, 0.375, 0.125, 0.375, 0.125, 0.375, 0.1908, 0.375, 0.1908, 0.375, 0.125, 0.375, 0.125, 0.375, 0.1908, 0.375, 0.1908, 0.375, 0.125, 0.1875, 0.1541, 0.2862, 0.2353, 0.2862, 0.2862, 0.1875, 0.1875, 0.375, 0.125, 0.375, 0.1908, 0.375, 0.1908, 0.375, 0.125, 0.375, 0.125, 0.375, 0.1908, 0.375, 0.1908, 0.375, 0.125, 0.375, 0.125, 0.375, 0.1908, 0.375, 0.1908, 0.375, 0.125, 0.375, 0.125, 0.375, 0.1908, 0.375, 0.1908, 0.375, 0.125, 0.375, 0.125, 0.375, 0.1908, 0.375, 0.1908, 0.375, 0.125, 0.375, 0.125, 0.375, 0.1908, 0.375, 0.1908, 0.375, 0.125, 0.375, 0.125, 0.375, 0.1908, 0.375, 0.1908, 0.375, 0.125, 0.0, 0.0, 0.0, 0.0, 0.0, 0.0, 0.0, 0.0, 0.0, 0.0, 0.0, 0.0, 0.0, 0.0, 0.0, 0.0, 0.0, 0.0, 0.0, 0.0, 0.0, 0.0, 0.0, 0.0, 0.375, 0.125, 0.625, 0.125, 0.625, 0.1908, 0.375, 0.1908, 0.875, 0.625, 0.875, 0.5592, 0.875, 0.5592, 0.875, 0.625, 0.625, 0.25, 0.625, 0.1908, 0.625, 0.1908, 0.625, 0.25, 0.625, 0.1908, 0.625, 0.125, 0.625, 0.125, 0.625, 0.1908, 0.625, 0.125, 0.625, -1.792e-09, 0.625, 0.0, 0.625, 0.125, 0.625, 1.0, 0.625, 1.0, 0.625, 1.0, 0.625, 1.0, 0.625, 0.25, 0.625, 0.25, 0.625, 0.25, 0.625, 0.25, 0.625, 0.25, 0.625, 0.25, 0.625, 0.25, 0.625, 0.25, 0.625, 1.0, 0.625, 1.0, 0.625, 1.0, 0.625, 1.0, 0.625, 0.0, 0.625, 0.0, 0.625, 0.3339, 0.625, 0.0, 0.625, 0.25, 0.625, 0.25, 0.625, 0.25, 0.625, 0.25, 0.625, 1.0, 0.625, 1.0, 0.625, 1.0, 0.625, 1.0, 0.875, 0.5592, 0.875, 0.5, 0.875, 0.5, 0.875, 0.5592, 0.625, 0.25, 0.625, 0.25, 0.625, 0.25, 0.625, 0.25, 0.625, 0.25, 0.625, 0.25, 0.625, 0.25, 0.625, 0.25, 0.625, 1.0, 0.625, 1.0, 0.625, 1.0, 0.625, 1.0, 0.875, 0.75, 0.875, 0.625, 0.875, 0.625, 0.875, 0.75, 0.875, 0.75, 0.875, 0.625, 0.875, 0.625, 0.875, 0.75, 0.625, 1.0, 0.625, 1.0, 0.625, 1.0, 0.625, 1.0, 0.625, 0.25, 0.625, 0.25, 0.625, 0.25, 0.625, 0.25, 0.875, 0.5592, 0.875, 0.5, 0.875, 0.5, 0.875, 0.5592, 0.625, 1.0, 0.625, 1.0, 0.625, 1.0, 0.625, 1.0, 0.625, 0.25, 0.625, 0.25, 0.625, 0.25, 0.625, 0.25, 0.625, 1.0, 0.625, 1.0, 0.625, 1.0, 0.625, 1.0, 0.625, 1.0, 0.625, 1.0, 0.625, 1.0, 0.625, 1.0, 0.625, 0.125, 0.625, 0.0, 0.625, -1.792e-09, 0.625, 0.125, 0.625, 0.1908, 0.625, 0.125, 0.625, 0.125, 0.625, 0.1908, 0.625, 0.25, 0.625, 0.1908, 0.625, 0.1908, 0.625, 0.25, 0.875, 0.625, 0.875, 0.5592, 0.875, 0.5592, 0.875, 0.625, 0.625, 0.25, 0.625, 0.25, 0.625, 0.25, 0.625, 0.25, 0.625, 0.25, 0.625, 0.25, 0.625, 0.25, 0.625, 0.25, 0.625, 0.0, 0.625, 0.3339, 0.625, 0.6674, 0.625, 5.75e-05, 0.625, 0.25, 0.625, 0.25, 0.625, 0.25, 0.625, 0.25, 0.625, 0.25, 0.625, 0.25, 0.625, 0.25, 0.625, 0.25, 0.625, 1.0, 0.625, 1.0, 0.625, 1.0, 0.625, 1.0, 0.625, 1.0, 0.625, 1.0, 0.625, 1.0, 0.625, 1.0, 0.625, 0.25, 0.625, 0.25, 0.625, 0.25, 0.625, 0.25, 0.0, 0.0, 0.0, 0.0, 0.0, 0.0, 0.0, 0.0, 0.625, 0.25, 0.625, 0.1908, 0.625, 0.1908, 0.625, 0.25, 0.625, 0.25, 0.625, 0.25, 0.625, 0.25, 0.625, 0.25, 0.625, 1.0, 0.625, 1.0, 0.625, 1.0, 0.625, 1.0, 0.625, 0.1908, 0.625, 0.125, 0.625, 0.125, 0.625, 0.1908, 0.625, 0.125, 0.625, 0.0, 0.625, 0.0, 0.625, 0.125, 0.0, 0.0, 0.0, 0.0, 0.0, 0.0, 0.0, 0.0, 0.625, 1.0, 0.625, 0.9417, 0.625, 0.9417, 0.625, 1.0, 0.625, 0.375, 0.625, 0.3083, 0.625, 0.3083, 0.625, 0.375, 0.625, 0.3083, 0.625, 0.25, 0.625, 0.25, 0.625, 0.3083, 0.0, 0.0, 0.0, 0.0, 0.0, 0.0, 0.0, 0.0, 0.625, 0.9417, 0.625, 0.875, 0.625, 0.875, 0.625, 0.9417, 0.375, 0.3083, 0.375, 0.3083, 0.375, 0.375, 0.0, 0.0, 0.375, 0.3083, 0.375, 0.3083, 0.0, 0.0, 0.375, 0.375, 0.0, 0.0, 0.0, 0.0, 0.0, 0.0, 0.0, 0.0, 0.0, 0.0, 0.0, 0.0, 0.0, 0.0, 0.0, 0.0, 0.0, 0.0, 0.375, 0.3083, 0.625, 0.25, 0.625, 0.25, 0.625, 0.25, 0.625, 0.25, 0.375, 0.25, 0.375, 0.2503, 0.375, 0.3083, 0.375, 0.3083, 0.375, 0.25, 0.375, 0.2503, 0.375, 0.3083, 0.375, 0.3083, 0.625, 1.0, 0.625, 1.0, 0.625, 1.0, 0.625, 1.0, 0.625, 0.25, 0.625, 0.25, 0.625, 0.25, 0.625, 0.25, 0.625, 1.0, 0.625, 1.0, 0.625, 1.0, 0.625, 1.0, 0.625, 0.125, 0.625, 0.1908, 0.625, 0.1908, 0.625, 0.125, 0.625, 0.25, 0.625, 0.1908, 0.625, 0.1908, 0.625, 0.25, 0.625, 0.1908, 0.625, 0.125, 0.625, 0.125, 0.625, 0.1908, 0.625, 0.1908, 0.625, 0.25, 0.625, 0.25, 0.625, 0.1908, 0.625, 1.0, 0.625, 1.0, 0.625, 1.0, 0.625, 1.0, 0.625, 0.25, 0.625, 0.25, 0.625, 0.25, 0.625, 0.25, 0.625, 0.0, 0.625, 0.125, 0.625, 0.125, 0.625, 0.0, 0.625, 0.125, 0.625, 0.0, 0.625, 0.0, 0.625, 0.125])
me_cube.use_remesh_preserve_volume = False
me_cube.use_remesh_preserve_attributes = False
me_cube.use_mirror_vertex_groups = False
me_cube.update()
arm_metarig = bpy.data.armatures.new('metarig')  # bones are not reproduced

# ---- objects
ob_camera = bpy.data.objects.new('Camera', cam_camera)
ob_frontview = bpy.data.objects.new('frontview', None)
ob_sideview = bpy.data.objects.new('sideview', None)
ob_cube = bpy.data.objects.new('Cube', me_cube)
ob_metarig = bpy.data.objects.new('metarig', arm_metarig)

# ---- transforms, parenting, visibility, modifiers, constraints
ob_camera.location = (7.359, -6.926, 4.958)
ob_camera.rotation_euler = (1.109, 0.0, 0.8149)
ob_camera.lock_rotations_4d = False
ob_camera.empty_display_type = 'ARROWS'
ob_camera.color = (0.0, 0.0, 0.0, 0.0)
ob_camera.display_type = 'WIRE'
ob_camera.lineart.crease_threshold = 0.0
ob_frontview.location = (0.7155, -4.064e-07, 2.6)
ob_frontview.rotation_euler = (1.571, -0.0, -0.0)
ob_frontview.scale = (3.0, 3.0, 3.0)
ob_frontview.lock_location = (True, True, True)
ob_frontview.lock_rotation = (True, True, True)
ob_frontview.lock_scale = (True, True, True)
ob_frontview.empty_display_type = 'IMAGE'
ob_frontview.empty_display_size = 5.0
ob_frontview.lineart.crease_threshold = 0.0
ob_sideview.location = (0.0, -1.233, 2.6)
ob_sideview.rotation_euler = (1.571, -0.0, 1.571)
ob_sideview.scale = (3.0, 3.0, 3.0)
ob_sideview.lock_location = (True, True, True)
ob_sideview.lock_rotation = (True, True, True)
ob_sideview.lock_scale = (True, True, True)
ob_sideview.empty_display_type = 'IMAGE'
ob_sideview.empty_display_size = 5.0
ob_sideview.lineart.crease_threshold = 0.0
ob_cube.parent = ob_metarig
ob_cube.matrix_parent_inverse = Matrix(((0.3851, -0.0, 0.0, -0.002251), (-0.0, 0.3851, -0.0, -0.009438), (0.0, -0.0, 0.3851, -0.04213), (-0.0, 0.0, -0.0, 1.0)))
ob_cube.location = (0.0, 0.0, 0.0)
ob_cube.lineart.crease_threshold = 0.0
_vg = ob_cube.vertex_groups.new(name='spine')
for _i, _w in zip([8, 24, 58, 61, 66, 78, 96, 246, 247, 249, 339], [0.0622, 0.07516, 0.02522, 0.2955, 0.02749, 0.03528, 0.08572, 0.4512, 0.05561, 0.1349, 0.009303]): _vg.add([_i], _w, 'REPLACE')
_vg = ob_cube.vertex_groups.new(name='spine.001')
for _i, _w in zip([0, 1, 2, 3, 8, 9, 10, 20, 21, 22, 23, 25, 43, 58, 59, 60, 66, 68, 70, 71, 76, 77, 79, 88, 96, 97, 100, 101, 105, 110, 128, 129, 244, 245, 246, 247, 248, 249, 250, 251, 332, 341, 344, 347, 357, 362, 380, 429, 430], [0.383, 0.09334, 0.523, 0.156, 0.6279, 0.0725, 0.4652, 0.3998, 0.1128, 0.09772, 0.06584, 0.01129, 0.05052, 0.231, 0.2023, 0.1834, 0.5944, 0.04421, 0.1517, 0.3939, 0.3908, 0.1181, 0.06883, 0.002151, 0.07855, 0.2175, 0.474, 0.123, 0.8098, 0.0683, 0.3782, 0.1987, 0.3596, 0.3049, 0.2209, 0.4842, 0.3623, 0.469, 0.4256, 0.7572, 0.1565, 0.514, 1.0, 0.0882, 0.01159, 0.2345, 0.4618, 0.09725, 0.09738]): _vg.add([_i], _w, 'REPLACE')
_vg = ob_cube.vertex_groups.new(name='spine.002')
for _i, _w in zip([0, 1, 2, 3, 4, 5, 6, 7, 8, 9, 10, 11, 20, 21, 23, 58, 59, 60, 66, 67, 68, 70, 71, 76, 77, 97, 100, 101, 102, 103, 104, 105, 129, 244, 245, 246, 247, 248, 249, 250, 332, 341, 342, 343, 362, 380], [0.3928, 0.5954, 0.283, 0.683, 0.05776, 0.05814, 0.04757, 0.04986, 0.2122, 0.8288, 0.2181, 0.3305, 0.5093, 0.7356, 0.01477, 0.04898, 0.1131, 0.027, 0.2392, 0.002117, 0.5136, 0.7304, 0.245, 0.4719, 0.6881, 0.08731, 0.2739, 0.6962, 0.0125, 0.009617, 0.8114, 0.03568, 0.06853, 0.2205, 0.08926, 0.03675, 0.1039, 0.154, 0.06483, 0.1551, 0.6947, 0.2773, 0.05998, 0.8853, 0.0596, 0.1258]): _vg.add([_i], _w, 'REPLACE')
_vg = ob_cube.vertex_groups.new(name='spine.003')
for _i, _w in zip([4, 5, 11, 14, 15, 17, 18, 67, 72, 74, 103, 104, 107, 108, 109, 220, 335, 342, 343, 345, 346, 365, 373, 399, 412, 413, 415, 416, 417, 419, 424, 428], [0.1301, 0.08752, 0.05411, 0.6187, 0.06712, 0.1086, 0.1402, 0.01783, 0.1568, 0.05591, 0.8883, 0.08994, 0.9718, 0.004082, 0.05243, 0.02664, 0.0532, 0.2497, 0.01231, 0.7808, 0.1094, 0.01409, 0.002325, 0.05552, 0.01848, 0.07589, 0.1055, 0.7365, 0.5248, 0.9399, 0.819, 0.02887]): _vg.add([_i], _w, 'REPLACE')
_vg = ob_cube.vertex_groups.new(name='spine.004')
for _i, _w in zip([14, 16, 17, 18, 19, 74, 75, 108, 109, 133, 220, 221, 222, 241, 242, 243, 335, 345, 346, 365, 372, 373, 381, 382, 385, 396, 397, 399, 405, 412, 413, 415, 416, 417, 418, 419, 424], [0.008012, 0.1362, 0.1829, 0.764, 0.7634, 0.6988, 0.4609, 0.1917, 0.9141, 0.6797, 0.634, 0.5472, 0.2354, 0.004137, 0.2888, 0.5668, 0.1969, 0.000391, 0.8188, 0.6963, 0.6121, 0.5473, 0.03, 0.008624, 0.03195, 0.04276, 0.07011, 0.09368, 0.09228, 0.1003, 0.02378, 0.02114, 0.1209, 0.1104, 0.02688, 0.01202, 0.112]): _vg.add([_i], _w, 'REPLACE')
_vg = ob_cube.vertex_groups.new(name='spine.005')
for _i, _w in zip([16, 17, 18, 19, 74, 75, 108, 109, 133, 161, 164, 186, 193, 206, 220, 221, 222, 241, 242, 243, 263, 265, 273, 279, 281, 284, 290, 307, 308, 317, 319, 320, 322, 335, 346, 365, 372, 373, 397, 405, 412], [0.0919, 0.0182, 0.04907, 0.09007, 0.1042, 0.3808, 0.06152, 0.01691, 0.1623, 0.083, 0.02199, 0.006573, 0.05036, 0.03408, 0.2979, 0.3715, 0.7461, 0.9685, 0.6637, 0.3785, 0.1671, 0.03274, 0.07072, 0.06604, 0.03583, 0.08763, 0.07981, 0.1683, 0.07815, 0.04365, 0.1202, 0.2098, 0.06761, 0.04422, 0.05041, 0.1245, 0.3191, 0.4071, 0.03553, 0.01513, 0.002773]): _vg.add([_i], _w, 'REPLACE')
_vg = ob_cube.vertex_groups.new(name='spine.006')
for _i, _w in zip([160, 161, 162, 163, 164, 165, 166, 167, 168, 169, 170, 171, 172, 173, 174, 175, 176, 177, 178, 179, 180, 181, 182, 183, 184, 185, 186, 187, 188, 189, 190, 191, 192, 193, 194, 195, 196, 197, 198, 199, 200, 201, 202, 203, 204, 205, 206, 252, 253, 254, 255, 256, 257, 258, 259, 260, 261, 262, 263, 264, 265, 266, 267, 268, 269, 270, 271, 272, 273, 274, 275, 276, 277, 278, 279, 280, 281, 282, 283, 284, 285, 286, 287, 288, 289, 290, 291, 292, 293, 294, 295, 296, 297, 298, 299, 300, 301, 302, 303, 304, 305, 306, 307, 308, 309, 310, 311, 312, 313, 314, 315, 316, 317, 318, 319, 320, 321, 322, 323, 324, 325, 326, 327, 328, 329, 330, 331], [0.9982, 0.917, 0.9991, 0.9889, 0.964, 0.997, 0.9878, 0.9986, 0.9763, 0.9948, 0.9944, 0.9982, 0.983, 0.9953, 0.9981, 0.9942, 0.9994, 0.9991, 0.999, 0.9985, 0.9969, 0.9967, 0.9865, 0.9887, 0.9821, 0.9992, 0.9717, 0.9983, 0.9845, 0.9969, 0.9994, 0.999, 0.9932, 0.9496, 0.999, 0.9885, 0.9974, 0.9798, 0.995, 0.9942, 0.9981, 0.9992, 0.9988, 0.9967, 0.9881, 0.9992, 0.958, 0.9986, 0.9908, 0.9975, 0.9991, 0.9952, 0.9841, 0.9993, 0.984, 0.9994, 0.9806, 0.9993, 0.8329, 0.9986, 0.9586, 0.9992, 0.9974, 0.9802, 0.9953, 0.9988, 0.9896, 0.999, 0.9293, 0.9979, 0.9801, 0.9958, 0.9989, 0.9916, 0.934, 0.999, 0.9571, 0.9993, 0.9991, 0.9124, 0.9928, 0.9917, 0.9924, 0.993, 0.9936, 0.9202, 0.9991, 0.9944, 0.9982, 0.9994, 0.9969, 0.9994, 0.989, 0.9981, 0.9761, 0.9949, 0.999, 0.9867, 0.9797, 0.9994, 0.9837, 0.9992, 0.8317, 0.9218, 0.9993, 0.9919, 0.9889, 0.9978, 0.9768, 0.995, 0.999, 0.9871, 0.9532, 0.981, 0.8798, 0.7902, 0.9921, 0.9324, 0.9991, 0.9943, 0.9982, 0.9993, 0.9969, 0.9993, 0.9994, 0.9991, 0.9992]): _vg.add([_i], _w, 'REPLACE')
_vg = ob_cube.vertex_groups.new(name='shoulder.L')
_vg = ob_cube.vertex_groups.new(name='upper_arm.L')
_vg = ob_cube.vertex_groups.new(name='forearm.L')
_vg = ob_cube.vertex_groups.new(name='hand.L')
_vg = ob_cube.vertex_groups.new(name='shoulder.R')
for _i, _w in zip([5, 6, 7, 11, 12, 13, 14, 15, 16, 17, 18, 19, 67, 68, 69, 72, 73, 74, 75, 102, 106, 108, 133, 207, 208, 209, 210, 211, 212, 220, 221, 242, 243, 333, 334, 335, 365, 369, 372, 381, 382, 383, 384, 385, 396, 397, 398, 399, 405, 406, 412, 413, 414, 415, 416, 417, 418, 419, 420, 421, 422, 423, 425, 426, 427, 428], [0.1175, 0.05622, 0.0802, 0.04364, 0.7382, 0.5402, 0.03949, 0.812, 0.7318, 0.6297, 0.01546, 0.1254, 0.02424, 0.00564, 0.01957, 0.1488, 0.5534, 0.1257, 0.1483, 0.149, 0.8708, 0.687, 0.1344, 0.04971, 0.03445, 0.7814, 0.5765, 0.7549, 0.2208, 0.0001821, 0.05554, 0.03226, 0.03494, 0.141, 0.7527, 0.6653, 0.136, 0.7466, 0.0476, 0.8386, 0.8533, 0.3712, 0.09447, 0.7267, 0.8078, 0.8297, 0.259, 0.754, 0.8022, 0.6302, 0.7785, 0.8686, 0.9381, 0.6435, 0.05598, 0.2224, 0.9014, 0.00249, 0.3513, 0.1563, 0.1388, 0.107, 0.3047, 0.7039, 0.8603, 0.622]): _vg.add([_i], _w, 'REPLACE')
_vg = ob_cube.vertex_groups.new(name='upper_arm.R')
for _i, _w in zip([12, 13, 72, 106, 207, 208, 209, 210, 211, 212, 213, 214, 215, 216, 217, 218, 223, 224, 225, 226, 227, 228, 334, 368, 369, 370, 371, 374, 375, 381, 382, 383, 384, 385, 386, 387, 388, 389, 396, 397, 398, 399, 400, 401, 405, 406, 407, 408, 412, 414, 415, 417, 420, 421, 422, 423, 425, 426, 427, 428], [0.09002, 0.2748, 0.05171, 0.01999, 0.9453, 0.9467, 0.1899, 0.379, 0.2172, 0.753, 0.9126, 0.8788, 0.9286, 0.9674, 0.9171, 0.9501, 0.1357, 0.3915, 0.08405, 0.08236, 0.1652, 0.06341, 0.09789, 0.9774, 0.2162, 0.8837, 0.9343, 0.2509, 0.1426, 0.09117, 0.09085, 0.582, 0.875, 0.1864, 0.95, 0.8857, 0.08245, 0.263, 0.1066, 0.03634, 0.659, 0.05716, 0.8857, 0.3991, 0.04302, 0.2827, 0.9134, 0.06876, 0.04725, 0.02888, 0.1259, 0.009498, 0.63, 0.8302, 0.8549, 0.8864, 0.6604, 0.271, 0.1109, 0.2826]): _vg.add([_i], _w, 'REPLACE')
_vg = ob_cube.vertex_groups.new(name='forearm.R')
for _i, _w in zip([213, 214, 215, 216, 217, 218, 219, 223, 224, 225, 226, 227, 228, 229, 230, 231, 232, 233, 234, 236, 238, 239, 370, 371, 374, 375, 376, 377, 379, 386, 387, 388, 389, 390, 391, 394, 400, 401, 402, 404, 407, 408, 409, 431, 432, 433, 434, 435, 436, 437, 438, 439, 440, 441], [0.08277, 0.1216, 0.0512, 0.01951, 0.0834, 0.04926, 0.9127, 0.8705, 0.6129, 0.9141, 0.9182, 0.8358, 0.9365, 0.1632, 0.3508, 0.1056, 0.1702, 0.4663, 0.1179, 0.05558, 0.0008177, 0.0509, 0.1116, 0.06745, 0.7586, 0.8581, 0.1557, 0.4931, 0.03392, 0.02705, 0.1141, 0.9133, 0.7384, 0.08493, 0.747, 0.0423, 0.115, 0.6035, 0.7051, 0.04966, 0.07648, 0.9084, 0.08512, 0.6407, 0.3575, 0.6514, 0.9458, 0.9496, 0.9298, 0.9527, 0.2835, 0.9678, 0.2336, 0.9676]): _vg.add([_i], _w, 'REPLACE')
_vg = ob_cube.vertex_groups.new(name='hand.R')
for _i, _w in zip([219, 229, 230, 231, 232, 233, 234, 235, 236, 237, 238, 239, 240, 376, 377, 378, 379, 390, 391, 392, 393, 394, 395, 402, 403, 404, 409, 410, 411, 431, 432, 433, 434, 435, 436, 437, 438, 439, 440, 441], [0.08716, 0.8374, 0.6486, 0.895, 0.8298, 0.5336, 0.8822, 0.9776, 0.9443, 0.9787, 0.9746, 0.9491, 0.9779, 0.8443, 0.5069, 0.9796, 0.958, 0.9152, 0.2527, 0.9782, 0.9921, 0.9538, 0.978, 0.2944, 0.9928, 0.9501, 0.9152, 0.9792, 0.9806, 0.3595, 0.645, 0.3508, 0.05029, 0.05111, 0.07013, 0.04363, 0.7168, 0.008318, 0.7674, 0.009854]): _vg.add([_i], _w, 'REPLACE')
_vg = ob_cube.vertex_groups.new(name='breast.L')
_vg = ob_cube.vertex_groups.new(name='breast.R')
for _i, _w in zip([0, 1, 2, 3, 4, 5, 6, 7, 9, 11, 12, 13, 14, 15, 17, 20, 21, 67, 68, 69, 70, 72, 73, 76, 77, 100, 101, 102, 103, 104, 106, 332, 333, 334, 341, 342, 343, 345, 383, 398, 406, 414, 415, 416, 417, 418, 424, 428], [0.0378, 0.2474, 0.02132, 0.1037, 0.7818, 0.732, 0.8502, 0.8491, 0.06311, 0.5501, 0.1646, 0.1526, 0.2778, 0.1067, 0.003979, 0.02239, 0.1117, 0.8799, 0.3759, 0.941, 0.0676, 0.6129, 0.4142, 0.03168, 0.1453, 0.02458, 0.1135, 0.8008, 0.07494, 0.08314, 0.08877, 0.08304, 0.811, 0.1364, 0.01861, 0.6765, 0.05608, 0.1563, 0.03628, 0.06434, 0.08208, 0.00653, 0.08154, 0.06771, 0.09528, 0.004019, 0.01527, 0.0253]): _vg.add([_i], _w, 'REPLACE')
_vg = ob_cube.vertex_groups.new(name='pelvis.L')
for _i, _w in zip([24, 61, 78, 96, 246, 339], [0.06928, 0.2849, 0.01466, 0.04764, 0.0603, 0.007118]): _vg.add([_i], _w, 'REPLACE')
_vg = ob_cube.vertex_groups.new(name='pelvis.R')
for _i, _w in zip([0, 1, 2, 3, 8, 10, 20, 22, 23, 24, 25, 27, 28, 29, 30, 43, 44, 45, 58, 59, 60, 61, 66, 70, 71, 76, 77, 78, 79, 80, 81, 88, 89, 96, 97, 100, 101, 105, 110, 111, 112, 113, 120, 121, 128, 129, 244, 245, 246, 247, 248, 249, 250, 251, 332, 336, 339, 341, 347, 348, 349, 350, 357, 362, 380, 429, 430], [0.1633, 0.0149, 0.1281, 0.02474, 0.06334, 0.2801, 0.0441, 0.7892, 0.8319, 0.714, 0.1602, 0.1075, 0.07209, 0.1574, 0.05122, 0.8117, 0.7419, 0.1235, 0.6354, 0.6349, 0.6229, 0.4043, 0.08919, 0.009316, 0.3118, 0.08552, 0.008648, 0.7531, 0.6514, 0.1228, 0.06987, 0.3592, 0.6379, 0.7294, 0.6128, 0.1996, 0.0412, 0.1333, 0.8723, 0.1436, 0.07287, 0.03975, 0.07783, 0.8791, 0.5902, 0.7004, 0.3692, 0.537, 0.2106, 0.3204, 0.4251, 0.2847, 0.3796, 0.2081, 0.04562, 0.2768, 0.9218, 0.1561, 0.825, 0.5206, 0.0878, 0.1129, 0.8452, 0.6534, 0.3629, 0.7894, 0.7891]): _vg.add([_i], _w, 'REPLACE')
_vg = ob_cube.vertex_groups.new(name='thigh.L')
_vg = ob_cube.vertex_groups.new(name='shin.L')
_vg = ob_cube.vertex_groups.new(name='foot.L')
_vg = ob_cube.vertex_groups.new(name='toe.L')
_vg = ob_cube.vertex_groups.new(name='heel.02.L')
_vg = ob_cube.vertex_groups.new(name='thigh.R')
for _i, _w in zip([10, 22, 23, 24, 25, 26, 27, 28, 29, 30, 31, 32, 33, 34, 43, 44, 45, 47, 48, 54, 55, 56, 57, 58, 59, 60, 62, 63, 64, 65, 71, 78, 79, 80, 81, 82, 83, 88, 89, 94, 95, 96, 97, 98, 99, 110, 111, 112, 113, 114, 115, 120, 121, 123, 126, 127, 130, 131, 245, 248, 336, 338, 340, 347, 348, 349, 350, 351, 352, 357, 358, 361, 363, 429, 430], [0.01575, 0.05877, 0.06583, 0.1299, 0.8015, 1.0, 0.8846, 0.9241, 0.8284, 0.94, 0.9982, 0.9963, 0.996, 0.9906, 0.1058, 0.2312, 0.8499, 0.05145, 0.01253, 0.9941, 0.9959, 0.9889, 0.9943, 0.005901, 0.02101, 0.1534, 0.987, 0.9814, 0.9806, 0.9634, 0.01617, 0.1437, 0.2564, 0.8674, 0.9231, 0.9988, 0.9919, 0.6056, 0.3061, 0.9914, 0.9956, 0.04167, 0.0757, 0.9957, 0.9499, 0.007385, 0.853, 0.9235, 0.9517, 0.9966, 0.9927, 0.9187, 0.09045, 0.02143, 0.9985, 0.9942, 0.9661, 0.9454, 0.06569, 0.04483, 0.7159, 0.9969, 0.9695, 0.04738, 0.4713, 0.9073, 0.8814, 0.9979, 0.9938, 0.1088, 0.002502, 0.9923, 0.975, 0.05915, 0.05895]): _vg.add([_i], _w, 'REPLACE')
_vg = ob_cube.vertex_groups.new(name='shin.R')
for _i, _w in zip([35, 36, 37, 38, 39, 40, 41, 42, 46, 47, 48, 49, 65, 84, 85, 86, 90, 91, 99, 116, 117, 118, 119, 122, 123, 130, 131, 136, 137, 138, 154, 337, 340, 353, 354, 355, 356, 358, 363, 367], [0.9842, 0.9591, 0.9983, 0.9632, 0.815, 0.009051, 0.6256, 0.003293, 0.9847, 0.9488, 0.9688, 0.9752, 0.02314, 0.987, 0.9616, 0.7882, 0.9856, 1.017, 0.05008, 0.9797, 0.9884, 0.1681, 0.05024, 0.9948, 0.964, 0.01781, 0.05465, 0.114, 0.05428, 0.09368, 0.01039, 0.9834, 0.01101, 0.982, 0.9977, 0.7048, 0.2037, 0.9732, 4.268e-05, 0.03666]): _vg.add([_i], _w, 'REPLACE')
_vg = ob_cube.vertex_groups.new(name='foot.R')
for _i, _w in zip([36, 38, 39, 40, 41, 42, 50, 52, 85, 86, 87, 92, 118, 119, 124, 125, 132, 135, 136, 137, 138, 139, 140, 141, 148, 149, 150, 151, 152, 153, 154, 155, 157, 158, 159, 355, 356, 359, 360, 364, 366, 367], [0.02643, 0.01673, 0.1191, 0.9411, 0.2999, 0.8292, 0.1083, 0.1021, 0.02277, 0.1369, 0.9677, 0.06515, 0.777, 0.9863, 0.1606, 0.2614, 0.1593, 0.08321, 0.06242, 0.05191, 0.03267, 0.004713, 0.7788, 0.8842, 0.01806, 0.03541, 0.02459, 0.02908, 0.002462, 0.008175, 0.01392, 0.05934, 0.05644, 0.005771, 0.04044, 0.2275, 0.7406, 0.5728, 0.3587, 0.5055, 0.2198, 0.1723]): _vg.add([_i], _w, 'REPLACE')
_vg = ob_cube.vertex_groups.new(name='toe.R')
for _i, _w in zip([42, 50, 51, 52, 53, 92, 93, 124, 125, 132, 134, 135, 139, 140, 141, 142, 143, 144, 145, 146, 147, 157, 359, 360, 364], [0.1329, 0.01038, 0.9873, 0.05862, 0.987, 0.004752, 0.9901, 0.7988, 0.7015, 0.798, 0.9747, 0.9181, 0.9723, 0.1026, 0.03617, 0.9916, 0.987, 0.9877, 0.9923, 0.9874, 0.9766, 0.01431, 0.2067, 0.2553, 0.2163]): _vg.add([_i], _w, 'REPLACE')
_vg = ob_cube.vertex_groups.new(name='heel.02.R')
for _i, _w in zip([39, 41, 50, 52, 86, 92, 118, 124, 125, 132, 136, 137, 138, 140, 141, 148, 149, 150, 151, 152, 153, 154, 155, 156, 157, 158, 159, 355, 356, 359, 360, 364, 366, 367], [0.06748, 0.08794, 0.854, 0.8317, 0.07965, 0.9052, 0.05314, 0.03091, 0.03086, 0.03728, 0.8273, 0.9366, 0.8772, 0.1194, 0.06595, 0.9473, 0.9364, 0.9402, 0.9355, 0.9571, 0.9531, 0.9349, 0.9159, 0.955, 0.907, 0.957, 0.9321, 0.06775, 0.0834, 0.2201, 0.3905, 0.2792, 0.7787, 0.7818]): _vg.add([_i], _w, 'REPLACE')
_m = ob_cube.modifiers.new('Mirror', 'MIRROR')
_m = ob_cube.modifiers.new('Armature', 'ARMATURE')
_m.object = ob_metarig
ob_metarig.location = (0.005845, 0.02451, 0.1094)
ob_metarig.scale = (2.597, 2.597, 2.597)
ob_metarig.lineart.crease_threshold = 0.0

# ---- collection membership
col_collection.objects.link(ob_camera)
col_collection.objects.link(ob_frontview)
col_collection.objects.link(ob_sideview)
col_collection.objects.link(ob_cube)
col_collection.objects.link(ob_metarig)

# ---- scene / render settings (as saved in the file)
scene.camera = ob_camera
scene.frame_start = 0; scene.frame_end = 30; scene.frame_set(30)
scene.render.engine = 'BLENDER_EEVEE_NEXT'
scene.cycles.use_denoising = False
scene.cycles.samples = 128
scene.cycles.sampling_pattern = 'TABULATED_SOBOL'
scene.cycles.use_adaptive_sampling = False
scene.cycles.use_light_tree = False
scene.view_settings.view_transform = 'Filmic'
bpy.context.view_layer.update()

# ---- added for rendering (the .blend has no usable light): sun
light_auto_sun = bpy.data.lights.new('AutoSun', 'SUN')
light_auto_sun.energy = 3.0
light_auto_sun.angle = 0.0523599
ob_auto_sun = bpy.data.objects.new('AutoSun', light_auto_sun)
scene.collection.objects.link(ob_auto_sun)
ob_auto_sun.rotation_euler = (0.872665, 0.174533, 0.523599)
bpy.context.view_layer.update()
